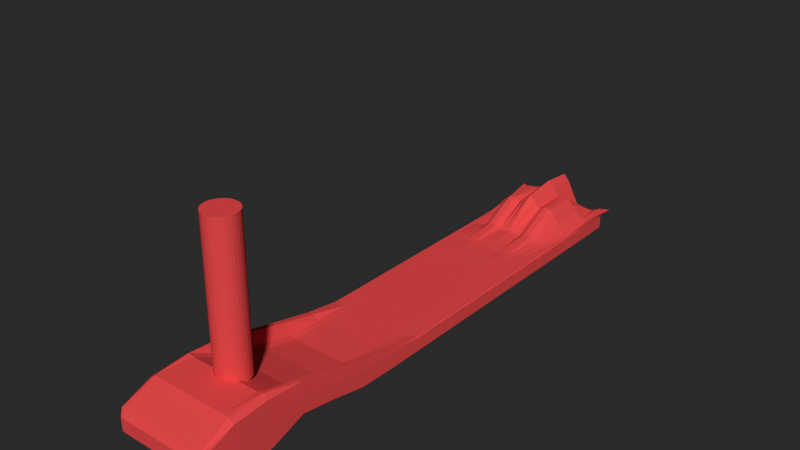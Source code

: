 # Source: MF-RollerMitReifenLenker.blend  (saved by Blender 2.76.0; exported with 4.5.12 LTS)
import bpy
from mathutils import Matrix  # noqa: F401  (used for matrix-valued properties, if any)

bpy.ops.wm.read_factory_settings(use_empty=True)
scene = bpy.context.scene
scene.name = 'Scene'

# ---- collections
col_collection_1 = bpy.data.collections.new('Collection 1'); scene.collection.children.link(col_collection_1)
col_graueangelegenheit = bpy.data.collections.new('GraueAngelegenheit')  # instanced only; not linked into the scene
col_roller = bpy.data.collections.new('roller')  # instanced only; not linked into the scene
col_lenkerdunkel = bpy.data.collections.new('LENKERDUNKEL')  # instanced only; not linked into the scene

# ---- materials (node trees are filled in below, after node groups)
mat_material = bpy.data.materials.new('Material')
mat_material.alpha_threshold = 0.0
mat_material.roughness = 0.5

# ---- material node trees
mat_material.use_nodes = True; mat_material.node_tree.nodes.clear()
_N = mat_material.node_tree.nodes; _L = mat_material.node_tree.links
n0 = _N.new('ShaderNodeOutputMaterial'); n0.name = 'Material Output'; n0.location = (300, 300)
n1 = _N.new('ShaderNodeBsdfDiffuse'); n1.name = 'Diffuse BSDF'; n1.location = (10, 300)
n1.inputs[0].default_value = (0.8, 0.0684, 0.0684, 1.0)
_L.new(n1.outputs[0], n0.inputs[0])
n0.is_active_output = True

# ---- world
world_world = bpy.data.worlds.new('World'); scene.world = world_world
world_world.color = (0.02365, 0.02365, 0.02365)
world_world.use_sun_shadow = False
world_world.sun_shadow_jitter_overblur = 0.0
world_world.cycles.sampling_method = 'MANUAL'
world_world.cycles.sample_map_resolution = 256

# ---- meshes
me_cube_001 = bpy.data.meshes.new('Cube.001')
me_cube_001.from_pydata([(1.0, 1.461, -1.0), (1.0, -1.461, 0.8532), (-1.0, -1.461, 0.8532), (-1.0, 1.461, -1.0), (1.203, 1.548, 1.679), (1.0, -1.461, 2.853), (-1.0, -1.461, 2.853), (-1.301, 1.543, 1.488), (1.0, -6.963e-08, -1.0), (1.788e-07, 1.461, -1.0), (1.0, 1.461, 0.0), (0.0, -1.461, 0.8532), (1.0, -1.461, 1.853), (-1.0, 4.528e-07, -1.0), (-1.0, -1.461, 1.853), (-1.0, 1.461, 0.0), (1.0, -7.662e-07, 1.0), (2.384e-07, 1.461, 6.328), (-5.364e-07, -1.461, 2.853), (-1.0, 2.787e-07, 1.0), (2.384e-07, 1.461, 0.0), (-1.0, 3.658e-07, 0.0), (-2.98e-07, -1.461, 1.853), (1.0, -4.179e-07, 0.0), (-1.49e-07, -2.438e-07, 1.0), (5.96e-08, 1.916e-07, -1.0), (1.0, -0.7305, 0.054), (-0.5, 1.461, -1.0), (1.0, 1.461, 0.5), (-0.5, -1.461, 0.8532), (1.0, -1.461, 2.353), (-1.0, 0.7305, -1.0), (-1.0, -1.461, 2.353), (-1.0, 1.461, 0.5), (1.0, -0.7305, 4.002), (-0.5, 1.461, 0.8778), (-0.5, -1.461, 2.853), (-1.0, 0.7305, 1.0), (1.0, 0.7305, -1.0), (0.5, 1.461, -1.0), (1.0, 1.461, -0.5), (0.5, -1.461, 0.8532), (1.0, -1.461, 1.353), (-1.0, -0.7305, 0.054), (-1.0, -1.461, 1.353), (-1.0, 1.461, -0.5), (1.0, 0.7305, 1.0), (0.5, 1.461, 0.8772), (0.5, -1.461, 2.853), (-1.0, -0.7305, 4.002), (-0.5, 1.461, 0.0), (0.5, 1.461, 0.0), (2.384e-07, 1.461, 0.5), (2.086e-07, 1.461, -0.5), (-1.0, 0.7305, 0.0), (-1.0, -0.7305, 1.054), (-1.0, 4.093e-07, -0.5), (-1.0, 3.222e-07, 0.5), (-0.5, -1.461, 1.853), (0.5, -1.461, 1.853), (-1.49e-07, -1.461, 1.353), (-4.172e-07, -1.461, 2.353), (1.0, -0.7305, 1.054), (1.0, 0.7305, 0.0), (1.0, -2.438e-07, -0.5), (1.0, -5.921e-07, 0.5), (-3.427e-07, -0.7305, 2.054), (4.47e-08, 0.7305, 1.0), (0.5, -5.05e-07, 1.0), (-0.5, 1.745e-08, 1.0), (-0.5, 3.222e-07, -1.0), (0.5, 6.099e-08, -1.0), (1.192e-07, 0.7305, -1.0), (2.98e-08, -0.7305, 0.054), (0.5, -0.7305, 0.054), (0.5, 0.7305, -1.0), (-0.5, 0.7305, -1.0), (-0.5, 0.7305, 1.0), (0.5, 0.7305, 1.0), (0.5, -0.7305, 2.054), (1.0, 0.7305, 0.5), (1.0, 0.7305, -0.5), (1.0, -0.7305, 0.554), (0.5, -1.461, 2.353), (0.5, -1.461, 1.353), (-0.5, -1.461, 1.353), (-1.0, -0.7305, 1.554), (-1.0, -0.7305, 0.554), (-1.0, 0.7305, -0.5), (0.5, 1.461, -0.5), (0.5, 1.461, 0.5), (-0.5, 1.461, 0.5), (-0.5, 1.461, -0.5), (-1.0, 0.7305, 0.5), (-0.5, -1.461, 2.353), (1.0, -0.7305, 1.554), (-0.5, -0.7305, 2.054), (-0.5, -0.7305, 0.054), (1.0, -1.096, -1.169), (-0.75, 1.461, -1.0), (1.0, 1.461, 0.75), (-0.75, -1.461, 0.8532), (1.0, -1.461, 2.603), (-1.0, 1.096, -1.0), (-1.0, -1.461, 2.603), (-1.0, 1.461, 0.75), (1.0, -1.096, 5.751), (-0.75, 1.461, 0.9112), (-0.75, -1.461, 2.853), (-1.0, 1.096, 1.0), (1.0, 0.3652, -1.0), (0.25, 1.461, -1.0), (1.0, 1.461, -0.25), (0.25, -1.461, 0.8532), (1.0, -1.461, 1.603), (-1.0, -0.3652, -1.0), (-1.0, -1.461, 1.603), (-1.0, 1.461, -0.25), (1.0, 0.3652, 1.0), (0.25, 1.461, 3.178), (0.25, -1.461, 2.853), (-1.0, -0.3652, 1.733), (-0.75, 1.461, 0.0), (0.25, 1.461, 0.0), (2.384e-07, 1.461, 0.75), (2.235e-07, 1.461, -0.25), (-1.0, 1.096, 0.0), (-1.0, -0.3652, 0.0), (-1.0, 4.311e-07, -0.75), (-1.0, 3.44e-07, 0.25), (-0.75, -1.461, 1.853), (0.25, -1.461, 1.853), (-7.451e-08, -1.461, 1.103), (-3.576e-07, -1.461, 2.103), (1.0, -1.096, -0.1689), (1.0, 0.3652, 0.0), (1.0, -1.567e-07, -0.75), (1.0, -5.05e-07, 0.25), (-4.396e-07, -1.096, 5.751), (-5.215e-08, 0.3652, 1.0), (0.75, -6.356e-07, 1.0), (-0.25, -1.132e-07, 1.0), (-0.75, 3.875e-07, -1.0), (0.25, 1.263e-07, -1.0), (1.49e-07, 1.096, -1.0), (4.47e-08, -0.3652, -1.0), (1.0, -0.3652, -1.0), (-0.25, 1.461, -1.0), (1.0, 1.461, 0.25), (-0.25, -1.461, 0.8532), (1.0, -1.461, 2.103), (-1.0, 0.3652, -1.0), (-1.0, -1.461, 2.103), (-1.0, 1.461, 0.25), (1.0, -0.3652, 1.733), (-0.25, 1.461, 3.267), (-0.25, -1.461, 2.853), (-1.0, 0.3652, 1.0), (1.0, 1.096, -1.0), (0.75, 1.461, -1.0), (1.0, 1.461, -0.75), (0.75, -1.461, 0.8532), (1.0, -1.461, 1.103), (-1.0, -1.096, -1.169), (-1.0, -1.461, 1.103), (-1.0, 1.461, -0.75), (1.0, 1.096, 1.0), (0.75, 1.461, 1.0), (0.75, -1.461, 2.853), (-1.0, -1.096, 5.751), (-0.25, 1.461, 0.0), (0.75, 1.461, 0.0), (2.384e-07, 1.461, 0.25), (1.937e-07, 1.461, -0.75), (-1.0, 0.3652, 0.0), (-1.0, -1.096, -0.1689), (-1.0, 3.875e-07, -0.25), (-1.0, 3.005e-07, 0.75), (-0.25, -1.461, 1.853), (0.75, -1.461, 1.853), (-2.235e-07, -1.461, 1.603), (-4.768e-07, -1.461, 2.603), (1.0, -0.3652, 0.0), (1.0, 1.096, 0.0), (1.0, -3.309e-07, -0.25), (1.0, -6.792e-07, 0.75), (-2.459e-07, -0.3652, 1.0), (1.416e-07, 1.096, 5.986), (0.25, -3.744e-07, 1.0), (-0.75, 1.481e-07, 1.0), (-0.25, 2.569e-07, -1.0), (0.75, -4.318e-09, -1.0), (8.941e-08, 0.3652, -1.0), (1.49e-08, -1.096, -1.169), (0.25, -0.7305, 0.054), (0.75, -0.7305, 0.054), (0.5, -0.3652, -1.0), (0.5, -1.096, -1.169), (0.25, 0.7305, -1.0), (0.75, 0.7305, -1.0), (0.5, 1.096, -1.0), (0.5, 0.3652, -1.0), (-0.75, 0.7305, -1.0), (-0.25, 0.7305, -1.0), (-0.5, 1.096, -1.0), (-0.5, 0.3652, -1.0), (-0.5, 0.3652, 1.0), (-0.5, 1.096, 4.67), (-0.25, 0.7305, 1.0), (-0.75, 0.7305, 1.0), (0.5, 0.3652, 1.0), (0.5, 1.096, 4.564), (0.75, 0.7305, 1.0), (0.25, 0.7305, 1.0), (0.5, -1.096, 5.751), (0.5, -0.3652, 1.0), (0.75, -0.7305, 2.054), (0.25, -0.7305, 2.054), (1.0, 0.3652, 0.5), (1.0, 1.096, 0.5), (1.0, 0.7305, 0.25), (1.0, 0.7305, 0.75), (1.0, 0.3652, -0.5), (1.0, 1.096, -0.5), (1.0, 0.7305, -0.75), (1.0, 0.7305, -0.25), (1.0, -1.096, -0.6689), (1.0, -0.3652, -0.5), (1.0, -0.7305, 0.304), (1.0, -0.7305, 0.804), (0.25, -1.461, 2.353), (0.75, -1.461, 2.353), (0.5, -1.461, 2.103), (0.5, -1.461, 2.603), (0.25, -1.461, 1.353), (0.75, -1.461, 1.353), (0.5, -1.461, 1.103), (0.5, -1.461, 1.603), (-0.75, -1.461, 1.353), (-0.25, -1.461, 1.353), (-0.5, -1.461, 1.103), (-0.5, -1.461, 1.603), (-1.0, -0.3652, 0.5), (-1.0, -1.096, 0.3311), (-1.0, -0.7305, 1.304), (-1.0, -0.7305, 1.804), (-1.0, -0.3652, -0.5), (-1.0, -1.096, -0.6689), (-1.0, -0.7305, 0.304), (-1.0, -0.7305, 0.804), (-1.0, 1.096, -0.5), (-1.0, 0.3652, -0.5), (-1.0, 0.7305, -0.75), (-1.0, 0.7305, -0.25), (0.25, 1.461, -0.5), (0.75, 1.461, -0.5), (0.5, 1.461, -0.25), (0.5, 1.461, -0.75), (0.25, 1.461, 0.5), (0.75, 1.461, 0.5), (0.5, 1.461, 0.75), (0.5, 1.461, 0.25), (-0.75, 1.461, 0.5), (-0.25, 1.461, 0.5), (-0.5, 1.461, 0.75), (-0.5, 1.461, 0.25), (-0.75, 1.461, -0.5), (-0.25, 1.461, -0.5), (-0.5, 1.461, -0.25), (-0.5, 1.461, -0.75), (-1.0, 1.096, 0.5), (-1.0, 0.3652, 0.5), (-1.0, 0.7305, 0.25), (-1.0, 0.7305, 0.75), (-0.75, -1.461, 2.353), (-0.25, -1.461, 2.353), (-0.5, -1.461, 2.103), (-0.5, -1.461, 2.603), (1.0, -1.096, 0.3311), (1.0, -0.3652, 0.5), (1.0, -0.7305, 1.304), (1.0, -0.7305, 1.804), (-0.5, -1.096, 5.751), (-0.5, -0.3652, 1.0), (-0.25, -0.7305, 2.054), (-0.75, -0.7305, 2.054), (-0.75, -0.7305, 0.054), (-0.25, -0.7305, 0.054), (-0.5, -0.3652, -1.0), (-0.5, -1.096, -1.169), (-0.25, -1.096, -1.169), (-0.25, -0.3652, -1.0), (-0.75, -0.3652, -1.0), (-0.75, -0.3652, 1.0), (-0.25, -0.3652, 1.0), (-0.25, -1.096, 5.751), (1.0, -0.3652, 0.75), (1.0, -0.3652, 0.25), (1.0, -1.096, 0.08115), (-0.25, -1.461, 2.603), (-0.25, -1.461, 2.103), (-0.75, -1.461, 2.103), (-1.0, 0.3652, 0.75), (-1.0, 0.3652, 0.25), (-1.0, 1.096, 0.25), (-0.25, 1.461, -0.75), (-0.25, 1.461, -0.25), (-0.75, 1.461, -0.25), (-0.25, 1.461, 0.25), (-0.25, 1.461, 0.75), (-0.75, 1.461, 0.75), (0.75, 1.461, 0.25), (0.75, 1.461, 0.75), (0.25, 1.461, 0.75), (0.75, 1.461, -0.75), (0.75, 1.461, -0.25), (0.25, 1.461, -0.25), (-1.0, 0.3652, -0.25), (-1.0, 0.3652, -0.75), (-1.0, 1.096, -0.75), (-1.0, -1.096, -0.4189), (-1.0, -1.096, -0.9189), (-1.0, -0.3652, -0.75), (-1.0, -1.096, 0.5811), (-1.0, -1.096, 0.08115), (-1.0, -0.3652, 0.25), (-0.25, -1.461, 1.603), (-0.25, -1.461, 1.103), (-0.75, -1.461, 1.103), (0.75, -1.461, 1.603), (0.75, -1.461, 1.103), (0.25, -1.461, 1.103), (0.75, -1.461, 2.603), (0.75, -1.461, 2.103), (0.25, -1.461, 2.103), (1.0, -0.3652, -0.25), (1.0, -0.3652, -0.75), (1.0, -1.096, -0.9189), (1.0, 1.096, -0.25), (1.0, 1.096, -0.75), (1.0, 0.3652, -0.75), (1.0, 1.096, 0.75), (1.0, 1.096, 0.25), (1.0, 0.3652, 0.25), (0.25, -0.3652, 1.0), (0.75, -0.3652, 1.0), (0.75, -1.096, 5.751), (0.25, 1.096, 3.845), (0.75, 1.096, 2.476), (0.75, 0.3652, 1.0), (-0.75, 1.096, 2.648), (-0.25, 1.096, 3.91), (-0.25, 0.3652, 1.0), (-0.25, 0.3652, -1.0), (-0.25, 1.096, -1.0), (-0.75, 1.096, -1.0), (0.75, 0.3652, -1.0), (0.75, 1.096, -1.0), (0.25, 1.096, -1.0), (0.75, -1.096, -1.169), (0.75, -0.3652, -1.0), (0.25, -0.3652, -1.0), (0.25, -1.096, -1.169), (0.25, 0.3652, -1.0), (-0.75, 0.3652, -1.0), (-0.75, 0.3652, 1.0), (0.25, 0.3652, 1.0), (0.25, -1.096, 5.751), (1.0, 0.3652, 0.75), (1.0, 0.3652, -0.25), (1.0, -1.096, -0.4189), (0.25, -1.461, 2.603), (0.25, -1.461, 1.603), (-0.75, -1.461, 1.603), (-1.0, -0.3652, 0.75), (-1.0, -0.3652, -0.25), (-1.0, 1.096, -0.25), (0.25, 1.461, -0.75), (0.25, 1.461, 0.25), (-0.75, 1.461, 0.25), (-0.75, 1.461, -0.75), (-1.0, 1.096, 0.75), (-0.75, -1.461, 2.603), (1.0, -1.096, 0.5811), (-0.75, -1.096, 5.751), (-0.75, -1.096, -1.169), (1.0, -1.278, -1.0), (-0.875, 1.461, -1.0), (1.0, 1.461, 0.875), (-0.875, -1.461, 0.8532), (1.0, -1.461, 2.728), (-1.0, 1.278, -1.0), (-1.0, -1.461, 2.728), (-1.0, 1.461, 0.875), (1.0, -1.278, 5.581), (-0.875, 1.481, 1.488), (-0.875, -1.461, 2.853), (-1.0, 1.278, 1.488), (1.0, 0.1826, -1.0), (0.125, 1.461, -1.0), (1.0, 1.461, -0.125), (0.125, -1.461, 0.8532), (1.0, -1.461, 1.728), (-1.0, -0.1826, -1.0), (-1.0, -1.461, 1.728), (-1.0, 1.461, -0.125), (1.0, 0.1826, 1.0), (0.125, 1.461, 5.059), (0.125, -1.461, 2.853), (-1.0, -0.1826, 0.8759), (-0.875, 1.461, 0.0), (0.125, 1.461, 0.0), (2.384e-07, 1.461, 0.875), (2.31e-07, 1.461, -0.125), (-1.0, 1.278, 0.0), (-1.0, -0.1826, 0.0), (-1.0, 4.42e-07, -0.875), (-1.0, 3.549e-07, 0.125), (-0.875, -1.461, 1.853), (0.125, -1.461, 1.853), (-3.725e-08, -1.461, 0.9782), (-3.278e-07, -1.461, 1.978), (1.0, -1.278, 0.0), (1.0, 0.1826, 0.0), (1.0, -1.132e-07, -0.875), (1.0, -4.615e-07, 0.125), (-4.88e-07, -1.278, 5.581), (-1.006e-07, 0.1826, 1.0), (0.875, -7.009e-07, 1.0), (-0.125, -1.785e-07, 1.0), (-0.875, 4.202e-07, -1.0), (0.125, 1.59e-07, -1.0), (1.639e-07, 1.278, -1.0), (5.215e-08, -0.1826, -1.0), (1.0, -0.5478, -1.0), (-0.375, 1.461, -1.0), (1.0, 1.461, 0.375), (-0.375, -1.461, 0.8532), (1.0, -1.461, 2.228), (-1.0, 0.5478, -1.0), (-1.0, -1.461, 2.228), (-1.0, 1.461, 0.375), (1.0, -0.5478, 2.948), (-0.375, 1.461, 0.9118), (-0.375, -1.461, 2.853), (-1.0, 0.5478, 1.0), (1.0, 0.9131, -1.0), (0.625, 1.461, -1.0), (1.0, 1.461, -0.625), (0.625, -1.461, 0.8532), (1.0, -1.461, 1.228), (-1.0, -0.9131, 1.202), (-1.0, -1.461, 1.228), (-1.0, 1.461, -0.625), (1.0, 0.9131, 1.0), (0.625, 1.461, 0.894), (0.625, -1.461, 2.853), (-1.0, -0.9131, 5.149), (-0.375, 1.461, 0.0), (0.625, 1.461, 0.0), (2.384e-07, 1.461, 0.375), (2.012e-07, 1.461, -0.625), (-1.0, 0.5478, 0.0), (-1.0, -0.9131, 2.202), (-1.0, 3.984e-07, -0.375), (-1.0, 3.113e-07, 0.625), (-0.375, -1.461, 1.853), (0.625, -1.461, 1.853), (-1.863e-07, -1.461, 1.478), (-4.47e-07, -1.461, 2.478), (1.0, -0.5478, 0.0), (1.0, 0.9131, 0.0), (1.0, -2.873e-07, -0.375), (1.0, -6.356e-07, 0.625), (-2.943e-07, -0.5478, 1.0), (9.313e-08, 0.9131, 1.0), (0.375, -4.397e-07, 1.0), (-0.625, 8.276e-08, 1.0), (-0.375, 2.896e-07, -1.0), (0.625, 2.834e-08, -1.0), (1.043e-07, 0.5478, -1.0), (2.235e-08, -0.9131, 1.202), (0.125, -0.7305, 0.054), (0.625, -0.7305, 0.054), (0.5, -0.1826, -1.0), (0.5, -0.9131, 1.202), (0.125, 0.7305, -1.0), (0.625, 0.7305, -1.0), (0.5, 1.278, -1.0), (0.5, 0.5478, -1.0), (-0.875, 0.7305, -1.0), (-0.375, 0.7305, -1.0), (-0.5, 1.278, -1.0), (-0.5, 0.5478, -1.0), (-0.5, 0.1826, 1.0), (-0.5, 0.9131, 1.601), (-0.125, 0.7305, 1.0), (-0.625, 0.7305, 1.0), (0.5, 0.1826, 1.0), (0.5, 0.9131, 1.705), (0.875, 0.7305, 1.0), (0.375, 0.7305, 1.0), (0.5, -1.278, 5.581), (0.5, -0.5478, 1.0), (0.875, -0.7305, 4.002), (0.375, -0.7305, 2.054), (1.0, 0.1826, 0.5), (1.0, 0.9131, 0.5), (1.0, 0.7305, 0.125), (1.0, 0.7305, 0.625), (1.0, 0.1826, -0.5), (1.0, 0.9131, -0.5), (1.0, 0.7305, -0.875), (1.0, 0.7305, -0.375), (1.0, -1.278, -0.5), (1.0, -0.5478, -0.5), (1.0, -0.7305, 0.179), (1.0, -0.7305, 0.679), (0.125, -1.461, 2.353), (0.625, -1.461, 2.353), (0.5, -1.461, 1.978), (0.5, -1.461, 2.478), (0.125, -1.461, 1.353), (0.625, -1.461, 1.353), (0.5, -1.461, 0.9782), (0.5, -1.461, 1.478), (-0.875, -1.461, 1.353), (-0.375, -1.461, 1.353), (-0.5, -1.461, 0.9782), (-0.5, -1.461, 1.478), (-1.0, -0.1826, 0.5), (-1.0, -0.9131, 2.702), (-1.0, -0.7305, 1.179), (-1.0, -0.7305, 1.679), (-1.0, -0.1826, -0.5), (-1.0, -0.9131, 1.702), (-1.0, -0.7305, 0.179), (-1.0, -0.7305, 0.679), (-1.0, 1.278, -0.5), (-1.0, 0.5478, -0.5), (-1.0, 0.7305, -0.875), (-1.0, 0.7305, -0.375), (0.125, 1.461, -0.5), (0.625, 1.461, -0.5), (0.5, 1.461, -0.125), (0.5, 1.461, -0.625), (0.125, 1.461, 0.5), (0.625, 1.461, 0.5), (0.5, 1.461, 0.875), (0.5, 1.461, 0.375), (-0.875, 1.461, 0.5), (-0.375, 1.461, 0.5), (-0.5, 1.461, 0.875), (-0.5, 1.461, 0.375), (-0.875, 1.461, -0.5), (-0.375, 1.461, -0.5), (-0.5, 1.461, -0.125), (-0.5, 1.461, -0.625), (-1.0, 1.278, 0.5), (-1.0, 0.5478, 0.5), (-1.0, 0.7305, 0.125), (-1.0, 0.7305, 0.625), (-0.875, -1.461, 2.353), (-0.375, -1.461, 2.353), (-0.5, -1.461, 1.978), (-0.5, -1.461, 2.478), (1.0, -1.278, 0.5), (1.0, -0.5478, 0.5), (1.0, -0.7305, 1.179), (1.0, -0.7305, 1.679), (-0.5, -1.278, 5.581), (-0.5, -0.5478, 1.0), (-0.125, -0.7305, 2.054), (-0.625, -0.7305, 2.054), (-0.875, -0.7305, 0.054), (-0.375, -0.7305, 0.054), (-0.5, -0.1826, -1.0), (-0.5, -0.9131, 1.202), (1.0, -0.9131, 1.202), (-0.625, 1.461, -1.0), (1.0, 1.461, 0.625), (-0.625, -1.461, 0.8532), (1.0, -1.461, 2.478), (-1.0, 0.9131, -1.0), (-1.0, -1.461, 2.478), (-1.0, 1.461, 0.625), (1.0, -0.9131, 5.149), (-0.625, 1.461, 0.8811), (-0.625, -1.461, 2.853), (-1.0, 0.9131, 1.0), (1.0, 0.5478, -1.0), (0.375, 1.461, -1.0), (1.0, 1.461, -0.375), (0.375, -1.461, 0.8532), (1.0, -1.461, 1.478), (-1.0, -0.5478, -1.0), (-1.0, -1.461, 1.478), (-1.0, 1.461, -0.375), (1.0, 0.5478, 1.0), (0.375, 1.461, 0.8772), (0.375, -1.461, 2.853), (-1.0, -0.5478, 2.948), (-0.625, 1.461, 0.0), (0.375, 1.461, 0.0), (2.384e-07, 1.461, 0.625), (2.161e-07, 1.461, -0.375), (-1.0, 0.9131, 0.0), (-1.0, -0.5478, 0.0), (-1.0, 4.202e-07, -0.625), (-1.0, 3.331e-07, 0.375), (-0.625, -1.461, 1.853), (0.375, -1.461, 1.853), (-1.118e-07, -1.461, 1.228), (-3.874e-07, -1.461, 2.228), (1.0, -0.9131, 2.202), (1.0, 0.5478, 0.0), (1.0, -2.002e-07, -0.625), (1.0, -5.485e-07, 0.375), (-3.912e-07, -0.9131, 3.202), (-3.725e-09, 0.5478, 1.0), (0.625, -5.703e-07, 1.0), (-0.375, -4.786e-08, 1.0), (-0.625, 3.549e-07, -1.0), (0.375, 9.364e-08, -1.0), (1.341e-07, 0.9131, -1.0), (3.725e-08, -0.5478, -1.0), (1.0, -0.1826, -1.0), (-0.125, 1.461, -1.0), (1.0, 1.461, 0.125), (-0.125, -1.461, 0.8532), (1.0, -1.461, 1.978), (-1.0, 0.1826, -1.0), (-1.0, -1.461, 1.978), (-1.0, 1.461, 0.125), (1.0, -0.1826, 0.8759), (-0.125, 1.461, 5.059), (-0.125, -1.461, 2.853), (-1.0, 0.1826, 1.0), (1.0, 1.278, -1.0), (0.875, 1.461, -1.0), (1.0, 1.461, -0.875), (0.875, -1.461, 0.8532), (1.0, -1.461, 0.9782), (-1.0, -1.278, -1.0), (-1.0, -1.461, 0.9782), (-1.0, 1.461, -0.875), (1.0, 1.278, 1.679), (0.875, 1.488, 1.679), (0.875, -1.461, 2.853), (-1.0, -1.278, 5.581), (-0.125, 1.461, 0.0), (0.875, 1.461, 0.0), (2.384e-07, 1.461, 0.125), (1.863e-07, 1.461, -0.875), (-1.0, 0.1826, 0.0), (-1.0, -1.278, 0.0), (-1.0, 3.766e-07, -0.125), (-1.0, 2.896e-07, 0.875), (-0.125, -1.461, 1.853), (0.875, -1.461, 1.853), (-2.608e-07, -1.461, 1.728), (-5.066e-07, -1.461, 2.728), (1.0, -0.1826, 0.0), (1.0, 1.278, 0.0), (1.0, -3.744e-07, -0.125), (1.0, -7.227e-07, 0.875), (-1.974e-07, -0.1826, 1.0), (1.9e-07, 1.278, 5.986), (0.125, -3.091e-07, 1.0), (-0.875, 2.134e-07, 1.0), (-0.125, 2.243e-07, -1.0), (0.875, -3.697e-08, -1.0), (7.451e-08, 0.1826, -1.0), (7.451e-09, -1.278, -1.0), (0.375, -0.7305, 0.054), (0.875, -0.7305, 0.054), (0.5, -0.5478, -1.0), (0.5, -1.278, -1.0), (0.375, 0.7305, -1.0), (0.875, 0.7305, -1.0), (0.5, 0.9131, -1.0), (0.5, 0.1826, -1.0), (-0.625, 0.7305, -1.0), (-0.125, 0.7305, -1.0), (-0.5, 0.9131, -1.0), (-0.5, 0.1826, -1.0), (-0.5, 0.5478, 1.0), (-0.5, 1.278, 4.67), (-0.375, 0.7305, 1.0), (-0.875, 0.7305, 1.0), (0.5, 0.5478, 1.0), (0.5, 1.278, 4.564), (0.625, 0.7305, 1.0), (0.125, 0.7305, 1.0), (0.5, -0.9131, 3.202), (0.5, -0.1826, 1.0), (0.625, -0.7305, 2.054), (0.125, -0.7305, 2.054), (1.0, 0.5478, 0.5), (1.0, 1.278, 0.5), (1.0, 0.7305, 0.375), (1.0, 0.7305, 0.875), (1.0, 0.5478, -0.5), (1.0, 1.278, -0.5), (1.0, 0.7305, -0.625), (1.0, 0.7305, -0.125), (1.0, -0.9131, 1.702), (1.0, -0.1826, -0.5), (1.0, -0.7305, 0.429), (1.0, -0.7305, 0.929), (0.375, -1.461, 2.353), (0.875, -1.461, 2.353), (0.5, -1.461, 2.228), (0.5, -1.461, 2.728), (0.375, -1.461, 1.353), (0.875, -1.461, 1.353), (0.5, -1.461, 1.228), (0.5, -1.461, 1.728), (-0.625, -1.461, 1.353), (-0.125, -1.461, 1.353), (-0.5, -1.461, 1.228), (-0.5, -1.461, 1.728), (-1.0, -0.5478, 0.5), (-1.0, -1.278, 0.5), (-1.0, -0.7305, 1.429), (-1.0, -0.7305, 1.929), (-1.0, -0.5478, -0.5), (-1.0, -1.278, -0.5), (-1.0, -0.7305, 0.429), (-1.0, -0.7305, 0.929), (-1.0, 0.9131, -0.5), (-1.0, 0.1826, -0.5), (-1.0, 0.7305, -0.625), (-1.0, 0.7305, -0.125), (0.375, 1.461, -0.5), (0.875, 1.461, -0.5), (0.5, 1.461, -0.375), (0.5, 1.461, -0.875), (0.375, 1.461, 0.5), (0.875, 1.461, 0.5), (0.5, 1.461, 0.625), (0.5, 1.461, 0.125), (-0.625, 1.461, 0.5), (-0.125, 1.461, 0.5), (-0.5, 1.461, 0.625), (-0.5, 1.461, 0.125), (-0.625, 1.461, -0.5), (-0.125, 1.461, -0.5), (-0.5, 1.461, -0.375), (-0.5, 1.461, -0.875), (-1.0, 0.9131, 0.5), (-1.0, 0.1826, 0.5), (-1.0, 0.7305, 0.375), (-1.0, 0.7305, 0.875), (-0.625, -1.461, 2.353), (-0.125, -1.461, 2.353), (-0.5, -1.461, 2.228), (-0.5, -1.461, 2.728), (1.0, -0.9131, 2.702), (1.0, -0.1826, 0.5), (1.0, -0.7305, 1.429), (1.0, -0.7305, 1.929), (-0.5, -0.9131, 3.202), (-0.5, -0.1826, 1.0), (-0.375, -0.7305, 2.054), (-0.875, -0.7305, 4.002), (-0.625, -0.7305, 0.054), (-0.125, -0.7305, 0.054), (-0.5, -0.5478, -1.0), (-0.5, -1.278, -1.0), (-0.375, -1.096, -1.169), (-0.125, -1.096, -1.169), (-0.25, -0.9131, 1.202), (-0.25, -1.278, -1.0), (-0.375, -0.3652, -1.0), (-0.125, -0.3652, -1.0), (-0.25, -0.1826, -1.0), (-0.25, -0.5478, -1.0), (-0.875, -0.3652, -1.0), (-0.625, -0.3652, -1.0), (-0.75, -0.1826, -1.0), (-0.75, -0.5478, -1.0), (-0.75, -0.5478, 1.0), (-0.75, -0.1826, 1.0), (-0.625, -0.3652, 1.0), (-0.875, -0.3652, 1.733), (-0.25, -0.5478, 1.0), (-0.25, -0.1826, 1.0), (-0.125, -0.3652, 1.0), (-0.375, -0.3652, 1.0), (-0.25, -1.278, 5.581), (-0.25, -0.9131, 3.202), (-0.125, -1.096, 5.751), (-0.375, -1.096, 5.751), (1.0, -0.5478, 0.75), (1.0, -0.1826, 0.75), (1.0, -0.3652, 0.625), (1.0, -0.3652, 0.875), (1.0, -0.5478, 0.25), (1.0, -0.1826, 0.25), (1.0, -0.3652, 0.125), (1.0, -0.3652, 0.375), (1.0, -1.278, 0.25), (1.0, -0.9131, 2.452), (1.0, -1.096, -0.04385), (1.0, -1.096, 0.2061), (-0.375, -1.461, 2.603), (-0.125, -1.461, 2.603), (-0.25, -1.461, 2.478), (-0.25, -1.461, 2.728), (-0.375, -1.461, 2.103), (-0.125, -1.461, 2.103), (-0.25, -1.461, 1.978), (-0.25, -1.461, 2.228), (-0.875, -1.461, 2.103), (-0.625, -1.461, 2.103), (-0.75, -1.461, 1.978), (-0.75, -1.461, 2.228), (-1.0, 0.5478, 0.75), (-1.0, 0.1826, 0.75), (-1.0, 0.3652, 0.625), (-1.0, 0.3652, 0.875), (-1.0, 0.5478, 0.25), (-1.0, 0.1826, 0.25), (-1.0, 0.3652, 0.125), (-1.0, 0.3652, 0.375), (-1.0, 1.278, 0.25), (-1.0, 0.9131, 0.25), (-1.0, 1.096, 0.125), (-1.0, 1.096, 0.375), (-0.375, 1.461, -0.75), (-0.125, 1.461, -0.75), (-0.25, 1.461, -0.625), (-0.25, 1.461, -0.875), (-0.375, 1.461, -0.25), (-0.125, 1.461, -0.25), (-0.25, 1.461, -0.125), (-0.25, 1.461, -0.375), (-0.875, 1.461, -0.25), (-0.625, 1.461, -0.25), (-0.75, 1.461, -0.125), (-0.75, 1.461, -0.375), (-0.375, 1.461, 0.25), (-0.125, 1.461, 0.25), (-0.25, 1.461, 0.375), (-0.25, 1.461, 0.125), (-0.375, 1.461, 0.75), (-0.125, 1.461, 0.75), (-0.25, 1.461, 0.875), (-0.25, 1.461, 0.625), (-0.875, 1.461, 0.75), (-0.625, 1.461, 0.75), (-0.75, 1.461, 0.875), (-0.75, 1.461, 0.625), (0.625, 1.461, 0.25), (0.875, 1.461, 0.25), (0.75, 1.461, 0.375), (0.75, 1.461, 0.125), (0.625, 1.461, 0.75), (0.875, 1.461, 0.75), (0.75, 1.461, 0.875), (0.75, 1.461, 0.625), (0.125, 1.461, 0.75), (0.375, 1.461, 0.75), (0.25, 1.461, 0.875), (0.25, 1.461, 0.625), (0.625, 1.461, -0.75), (0.875, 1.461, -0.75), (0.75, 1.461, -0.625), (0.75, 1.461, -0.875), (0.625, 1.461, -0.25), (0.875, 1.461, -0.25), (0.75, 1.461, -0.125), (0.75, 1.461, -0.375), (0.125, 1.461, -0.25), (0.375, 1.461, -0.25), (0.25, 1.461, -0.125), (0.25, 1.461, -0.375), (-1.0, 0.5478, -0.25), (-1.0, 0.1826, -0.25), (-1.0, 0.3652, -0.375), (-1.0, 0.3652, -0.125), (-1.0, 0.5478, -0.75), (-1.0, 0.1826, -0.75), (-1.0, 0.3652, -0.875), (-1.0, 0.3652, -0.625), (-1.0, 1.278, -0.75), (-1.0, 0.9131, -0.75), (-1.0, 1.096, -0.875), (-1.0, 1.096, -0.625), (-1.0, -0.9131, 1.952), (-1.0, -1.278, -0.25), (-1.0, -1.096, -0.5439), (-1.0, -1.096, -0.2939), (-1.0, -0.9131, 1.452), (-1.0, -1.278, -0.75), (-1.0, -1.096, -1.044), (-1.0, -1.096, -0.7939), (-1.0, -0.1826, -0.75), (-1.0, -0.5478, -0.75), (-1.0, -0.3652, -0.875), (-1.0, -0.3652, -0.625), (-1.0, -0.9131, 2.952), (-1.0, -1.278, 0.75), (-1.0, -1.096, 0.4561), (-1.0, -1.096, 0.7061), (-1.0, -0.9131, 2.452), (-1.0, -1.278, 0.25), (-1.0, -1.096, -0.04385), (-1.0, -1.096, 0.2061), (-1.0, -0.1826, 0.25), (-1.0, -0.5478, 0.25), (-1.0, -0.3652, 0.125), (-1.0, -0.3652, 0.375), (-0.375, -1.461, 1.603), (-0.125, -1.461, 1.603), (-0.25, -1.461, 1.478), (-0.25, -1.461, 1.728), (-0.375, -1.461, 1.103), (-0.125, -1.461, 1.103), (-0.25, -1.461, 0.9782), (-0.25, -1.461, 1.228), (-0.875, -1.461, 1.103), (-0.625, -1.461, 1.103), (-0.75, -1.461, 0.9782), (-0.75, -1.461, 1.228), (0.625, -1.461, 1.603), (0.875, -1.461, 1.603), (0.75, -1.461, 1.478), (0.75, -1.461, 1.728), (0.625, -1.461, 1.103), (0.875, -1.461, 1.103), (0.75, -1.461, 0.9782), (0.75, -1.461, 1.228), (0.125, -1.461, 1.103), (0.375, -1.461, 1.103), (0.25, -1.461, 0.9782), (0.25, -1.461, 1.228), (0.625, -1.461, 2.603), (0.875, -1.461, 2.603), (0.75, -1.461, 2.478), (0.75, -1.461, 2.728), (0.625, -1.461, 2.103), (0.875, -1.461, 2.103), (0.75, -1.461, 1.978), (0.75, -1.461, 2.228), (0.125, -1.461, 2.103), (0.375, -1.461, 2.103), (0.25, -1.461, 1.978), (0.25, -1.461, 2.228), (1.0, -0.5478, -0.25), (1.0, -0.1826, -0.25), (1.0, -0.3652, -0.375), (1.0, -0.3652, -0.125), (1.0, -0.5478, -0.75), (1.0, -0.1826, -0.75), (1.0, -0.3652, -0.875), (1.0, -0.3652, -0.625), (1.0, -1.278, -0.75), (1.0, -0.9131, 1.452), (1.0, -1.096, -1.044), (1.0, -1.096, -0.7939), (1.0, 0.9131, -0.25), (1.0, 1.278, -0.25), (1.0, 1.096, -0.375), (1.0, 1.096, -0.125), (1.0, 0.9131, -0.75), (1.0, 1.278, -0.75), (1.0, 1.096, -0.875), (1.0, 1.096, -0.625), (1.0, 0.1826, -0.75), (1.0, 0.5478, -0.75), (1.0, 0.3652, -0.875), (1.0, 0.3652, -0.625), (1.0, 0.9131, 0.75), (1.0, 1.278, 0.75), (1.0, 1.096, 0.625), (1.0, 1.096, 0.875), (1.0, 0.9131, 0.25), (1.0, 1.278, 0.25), (1.0, 1.096, 0.125), (1.0, 1.096, 0.375), (1.0, 0.1826, 0.25), (1.0, 0.5478, 0.25), (1.0, 0.3652, 0.125), (1.0, 0.3652, 0.375), (0.25, -0.5478, 1.0), (0.25, -0.1826, 1.0), (0.375, -0.3652, 1.0), (0.125, -0.3652, 1.0), (0.75, -0.5478, 1.0), (0.75, -0.1826, 1.0), (0.875, -0.3652, 1.733), (0.625, -0.3652, 1.0), (0.75, -1.278, 5.581), (0.75, -0.9131, 3.202), (0.875, -1.096, 5.751), (0.625, -1.096, 5.751), (0.25, 0.9131, 1.0), (0.25, 1.278, 3.845), (0.375, 1.096, 4.564), (0.125, 1.096, 5.059), (0.75, 0.9131, 1.0), (0.75, 1.278, 2.476), (0.875, 1.096, 1.0), (0.625, 1.096, 3.859), (0.75, 0.1826, 1.0), (0.75, 0.5478, 1.0), (0.875, 0.3652, 1.0), (0.625, 0.3652, 1.0), (-0.75, 0.9131, 1.0), (-0.75, 1.278, 2.648), (-0.625, 1.096, 3.951), (-0.875, 1.096, 1.0), (-0.25, 0.9131, 1.0), (-0.25, 1.278, 3.91), (-0.125, 1.096, 5.059), (-0.375, 1.096, 4.693), (-0.25, 0.1826, 1.0), (-0.25, 0.5478, 1.0), (-0.125, 0.3652, 1.0), (-0.375, 0.3652, 1.0), (-0.375, 0.3652, -1.0), (-0.125, 0.3652, -1.0), (-0.25, 0.5478, -1.0), (-0.25, 0.1826, -1.0), (-0.375, 1.096, -1.0), (-0.125, 1.096, -1.0), (-0.25, 1.278, -1.0), (-0.25, 0.9131, -1.0), (-0.875, 1.096, -1.0), (-0.625, 1.096, -1.0), (-0.75, 1.278, -1.0), (-0.75, 0.9131, -1.0), (0.625, 0.3652, -1.0), (0.875, 0.3652, -1.0), (0.75, 0.5478, -1.0), (0.75, 0.1826, -1.0), (0.625, 1.096, -1.0), (0.875, 1.096, -1.0), (0.75, 1.278, -1.0), (0.75, 0.9131, -1.0), (0.125, 1.096, -1.0), (0.375, 1.096, -1.0), (0.25, 1.278, -1.0), (0.25, 0.9131, -1.0), (0.625, -1.096, -1.169), (0.875, -1.096, -1.169), (0.75, -0.9131, 1.202), (0.75, -1.278, -1.0), (0.625, -0.3652, -1.0), (0.875, -0.3652, -1.0), (0.75, -0.1826, -1.0), (0.75, -0.5478, -1.0), (0.125, -0.3652, -1.0), (0.375, -0.3652, -1.0), (0.25, -0.1826, -1.0), (0.25, -0.5478, -1.0), (0.125, -1.096, -1.169), (0.375, -1.096, -1.169), (0.25, -0.9131, 1.202), (0.25, -1.278, -1.0), (0.125, 0.3652, -1.0), (0.375, 0.3652, -1.0), (0.25, 0.5478, -1.0), (0.25, 0.1826, -1.0), (-0.875, 0.3652, -1.0), (-0.625, 0.3652, -1.0), (-0.75, 0.5478, -1.0), (-0.75, 0.1826, -1.0), (-0.75, 0.1826, 1.0), (-0.75, 0.5478, 1.0), (-0.625, 0.3652, 1.0), (-0.875, 0.3652, 1.0), (0.25, 0.1826, 1.0), (0.25, 0.5478, 1.0), (0.375, 0.3652, 1.0), (0.125, 0.3652, 1.0), (0.25, -1.278, 5.581), (0.25, -0.9131, 3.202), (0.375, -1.096, 5.751), (0.125, -1.096, 5.751), (1.0, 0.1826, 0.75), (1.0, 0.5478, 0.75), (1.0, 0.3652, 0.625), (1.0, 0.3652, 0.875), (1.0, 0.1826, -0.25), (1.0, 0.5478, -0.25), (1.0, 0.3652, -0.375), (1.0, 0.3652, -0.125), (1.0, -1.278, -0.25), (1.0, -0.9131, 1.952), (1.0, -1.096, -0.5439), (1.0, -1.096, -0.2939), (0.125, -1.461, 2.603), (0.375, -1.461, 2.603), (0.25, -1.461, 2.478), (0.25, -1.461, 2.728), (0.125, -1.461, 1.603), (0.375, -1.461, 1.603), (0.25, -1.461, 1.478), (0.25, -1.461, 1.728), (-0.875, -1.461, 1.603), (-0.625, -1.461, 1.603), (-0.75, -1.461, 1.478), (-0.75, -1.461, 1.728), (-1.0, -0.1826, 0.75), (-1.0, -0.5478, 0.75), (-1.0, -0.3652, 0.625), (-1.0, -0.3652, 0.875), (-1.0, -0.1826, -0.25), (-1.0, -0.5478, -0.25), (-1.0, -0.3652, -0.375), (-1.0, -0.3652, -0.125), (-1.0, 1.278, -0.25), (-1.0, 0.9131, -0.25), (-1.0, 1.096, -0.375), (-1.0, 1.096, -0.125), (0.125, 1.461, -0.75), (0.375, 1.461, -0.75), (0.25, 1.461, -0.625), (0.25, 1.461, -0.875), (0.125, 1.461, 0.25), (0.375, 1.461, 0.25), (0.25, 1.461, 0.375), (0.25, 1.461, 0.125), (-0.875, 1.461, 0.25), (-0.625, 1.461, 0.25), (-0.75, 1.461, 0.375), (-0.75, 1.461, 0.125), (-0.875, 1.461, -0.75), (-0.625, 1.461, -0.75), (-0.75, 1.461, -0.625), (-0.75, 1.461, -0.875), (-1.0, 1.278, 0.75), (-1.0, 0.9131, 0.75), (-1.0, 1.096, 0.625), (-1.0, 1.096, 0.875), (-0.875, -1.461, 2.603), (-0.625, -1.461, 2.603), (-0.75, -1.461, 2.478), (-0.75, -1.461, 2.728), (1.0, -1.278, 0.75), (1.0, -0.9131, 2.952), (1.0, -1.096, 0.4561), (1.0, -1.096, 0.7061), (-0.75, -1.278, 5.581), (-0.75, -0.9131, 3.202), (-0.625, -1.096, 5.751), (-0.875, -1.096, 5.751), (-0.875, -1.096, -1.169), (-0.625, -1.096, -1.169), (-0.75, -0.9131, 1.202), (-0.75, -1.278, -1.0), (-0.625, -1.278, -1.0), (-0.625, -0.9131, 1.202), (-0.875, -0.9131, 1.202), (-0.875, -0.9131, 5.149), (-0.625, -0.9131, 3.202), (-0.625, -1.278, 5.581), (1.0, -0.9131, 3.077), (1.0, -0.9131, 2.827), (1.0, -1.278, 0.625), (-0.625, -1.461, 2.728), (-0.625, -1.461, 2.478), (-0.875, -1.461, 2.478), (-1.0, 0.9131, 0.875), (-1.0, 0.9131, 0.625), (-1.0, 1.278, 0.625), (-0.625, 1.461, -0.875), (-0.625, 1.461, -0.625), (-0.875, 1.461, -0.625), (-0.625, 1.461, 0.125), (-0.625, 1.461, 0.375), (-0.875, 1.461, 0.375), (0.375, 1.461, 0.125), (0.375, 1.461, 0.375), (0.125, 1.461, 0.375), (0.375, 1.461, -0.875), (0.375, 1.461, -0.625), (0.125, 1.461, -0.625), (-1.0, 0.9131, -0.125), (-1.0, 0.9131, -0.375), (-1.0, 1.278, -0.375), (-1.0, -0.5478, -0.125), (-1.0, -0.5478, -0.375), (-1.0, -0.1826, -0.375), (-1.0, -0.5478, 0.875), (-1.0, -0.5478, 0.625), (-1.0, -0.1826, 0.625), (-0.625, -1.461, 1.728), (-0.625, -1.461, 1.478), (-0.875, -1.461, 1.478), (0.375, -1.461, 1.728), (0.375, -1.461, 1.478), (0.125, -1.461, 1.478), (0.375, -1.461, 2.728), (0.375, -1.461, 2.478), (0.125, -1.461, 2.478), (1.0, -0.9131, 2.077), (1.0, -0.9131, 1.827), (1.0, -1.278, -0.375), (1.0, 0.5478, -0.125), (1.0, 0.5478, -0.375), (1.0, 0.1826, -0.375), (1.0, 0.5478, 0.875), (1.0, 0.5478, 0.625), (1.0, 0.1826, 0.625), (0.125, -0.9131, 3.202), (0.375, -0.9131, 3.202), (0.375, -1.278, 5.581), (0.125, 0.5478, 1.0), (0.375, 0.5478, 1.0), (0.375, 0.1826, 1.0), (-0.875, 0.5478, 1.0), (-0.625, 0.5478, 1.0), (-0.625, 0.1826, 1.0), (-0.625, 0.1826, -1.0), (-0.625, 0.5478, -1.0), (-0.875, 0.5478, -1.0), (0.375, 0.1826, -1.0), (0.375, 0.5478, -1.0), (0.125, 0.5478, -1.0), (0.375, -1.278, -1.0), (0.375, -0.9131, 1.202), (0.125, -0.9131, 1.202), (0.375, -0.5478, -1.0), (0.375, -0.1826, -1.0), (0.125, -0.1826, -1.0), (0.875, -0.5478, -1.0), (0.875, -0.1826, -1.0), (0.625, -0.1826, -1.0), (0.875, -1.278, -1.0), (0.875, -0.9131, 1.202), (0.625, -0.9131, 1.202), (0.375, 0.9131, -1.0), (0.375, 1.278, -1.0), (0.125, 1.278, -1.0), (0.875, 0.9131, -1.0), (0.875, 1.278, -1.0), (0.625, 1.278, -1.0), (0.875, 0.1826, -1.0), (0.875, 0.5478, -1.0), (0.625, 0.5478, -1.0), (-0.625, 0.9131, -1.0), (-0.625, 1.278, -1.0), (-0.875, 1.278, -1.0), (-0.125, 0.9131, -1.0), (-0.125, 1.278, -1.0), (-0.375, 1.278, -1.0), (-0.125, 0.1826, -1.0), (-0.125, 0.5478, -1.0), (-0.375, 0.5478, -1.0), (-0.375, 0.5478, 1.0), (-0.125, 0.5478, 1.0), (-0.125, 0.1826, 1.0), (-0.375, 1.278, 4.693), (-0.125, 1.278, 5.059), (-0.125, 0.9131, 1.0), (-0.875, 1.278, 1.488), (-0.625, 1.278, 3.951), (-0.625, 0.9131, 1.0), (0.625, 0.5478, 1.0), (0.875, 0.5478, 1.0), (0.875, 0.1826, 1.0), (0.625, 1.278, 3.859), (0.875, 1.278, 1.679), (0.875, 0.9131, 1.0), (0.125, 1.278, 5.059), (0.375, 1.278, 4.564), (0.375, 0.9131, 1.705), (0.625, -0.9131, 3.202), (0.875, -0.9131, 5.149), (0.875, -1.278, 5.581), (0.625, -0.1826, 1.0), (0.875, -0.1826, 0.8759), (0.875, -0.5478, 2.948), (0.125, -0.1826, 1.0), (0.375, -0.1826, 1.0), (0.375, -0.5478, 1.0), (1.0, 0.5478, 0.375), (1.0, 0.5478, 0.125), (1.0, 0.1826, 0.125), (1.0, 1.278, 0.375), (1.0, 1.278, 0.125), (1.0, 0.9131, 0.125), (1.0, 1.278, 0.875), (1.0, 1.278, 0.625), (1.0, 0.9131, 0.625), (1.0, 0.5478, -0.625), (1.0, 0.5478, -0.875), (1.0, 0.1826, -0.875), (1.0, 1.278, -0.625), (1.0, 1.278, -0.875), (1.0, 0.9131, -0.875), (1.0, 1.278, -0.125), (1.0, 1.278, -0.375), (1.0, 0.9131, -0.375), (1.0, -0.9131, 1.577), (1.0, -0.9131, 1.327), (1.0, -1.278, -0.875), (1.0, -0.1826, -0.625), (1.0, -0.1826, -0.875), (1.0, -0.5478, -0.875), (1.0, -0.1826, -0.125), (1.0, -0.1826, -0.375), (1.0, -0.5478, -0.375), (0.375, -1.461, 2.228), (0.375, -1.461, 1.978), (0.125, -1.461, 1.978), (0.875, -1.461, 2.228), (0.875, -1.461, 1.978), (0.625, -1.461, 1.978), (0.875, -1.461, 2.728), (0.875, -1.461, 2.478), (0.625, -1.461, 2.478), (0.375, -1.461, 1.228), (0.375, -1.461, 0.9782), (0.125, -1.461, 0.9782), (0.875, -1.461, 1.228), (0.875, -1.461, 0.9782), (0.625, -1.461, 0.9782), (0.875, -1.461, 1.728), (0.875, -1.461, 1.478), (0.625, -1.461, 1.478), (-0.625, -1.461, 1.228), (-0.625, -1.461, 0.9782), (-0.875, -1.461, 0.9782), (-0.125, -1.461, 1.228), (-0.125, -1.461, 0.9782), (-0.375, -1.461, 0.9782), (-0.125, -1.461, 1.728), (-0.125, -1.461, 1.478), (-0.375, -1.461, 1.478), (-1.0, -0.5478, 0.375), (-1.0, -0.5478, 0.125), (-1.0, -0.1826, 0.125), (-1.0, -1.278, 0.375), (-1.0, -1.278, 0.125), (-1.0, -0.9131, 2.327), (-1.0, -1.278, 0.875), (-1.0, -1.278, 0.625), (-1.0, -0.9131, 2.827), (-1.0, -0.5478, -0.625), (-1.0, -0.5478, -0.875), (-1.0, -0.1826, -0.875), (-1.0, -1.278, -0.625), (-1.0, -1.278, -0.875), (-1.0, -0.9131, 1.327), (-1.0, -1.278, -0.125), (-1.0, -1.278, -0.375), (-1.0, -0.9131, 1.827), (-1.0, 0.9131, -0.625), (-1.0, 0.9131, -0.875), (-1.0, 1.278, -0.875), (-1.0, 0.1826, -0.625), (-1.0, 0.1826, -0.875), (-1.0, 0.5478, -0.875), (-1.0, 0.1826, -0.125), (-1.0, 0.1826, -0.375), (-1.0, 0.5478, -0.375), (0.375, 1.461, -0.375), (0.375, 1.461, -0.125), (0.125, 1.461, -0.125), (0.875, 1.461, -0.375), (0.875, 1.461, -0.125), (0.625, 1.461, -0.125), (0.875, 1.461, -0.875), (0.875, 1.461, -0.625), (0.625, 1.461, -0.625), (0.375, 1.461, 0.625), (0.375, 1.461, 0.875), (0.125, 1.461, 0.875), (0.875, 1.461, 0.625), (0.875, 1.461, 0.875), (0.625, 1.461, 0.9391), (0.875, 1.461, 0.125), (0.875, 1.461, 0.375), (0.625, 1.461, 0.375), (-0.625, 1.461, 0.625), (-0.625, 1.461, 0.875), (-0.875, 1.461, 0.875), (-0.125, 1.461, 0.625), (-0.125, 1.461, 0.875), (-0.375, 1.461, 0.875), (-0.125, 1.461, 0.125), (-0.125, 1.461, 0.375), (-0.375, 1.461, 0.375), (-0.625, 1.461, -0.375), (-0.625, 1.461, -0.125), (-0.875, 1.461, -0.125), (-0.125, 1.461, -0.375), (-0.125, 1.461, -0.125), (-0.375, 1.461, -0.125), (-0.125, 1.461, -0.875), (-0.125, 1.461, -0.625), (-0.375, 1.461, -0.625), (-1.0, 0.9131, 0.375), (-1.0, 0.9131, 0.125), (-1.0, 1.278, 0.125), (-1.0, 0.1826, 0.375), (-1.0, 0.1826, 0.125), (-1.0, 0.5478, 0.125), (-1.0, 0.1826, 0.875), (-1.0, 0.1826, 0.625), (-1.0, 0.5478, 0.625), (-0.625, -1.461, 2.228), (-0.625, -1.461, 1.978), (-0.875, -1.461, 1.978), (-0.125, -1.461, 2.228), (-0.125, -1.461, 1.978), (-0.375, -1.461, 1.978), (-0.125, -1.461, 2.728), (-0.125, -1.461, 2.478), (-0.375, -1.461, 2.478), (1.0, -0.9131, 2.577), (1.0, -0.9131, 2.327), (1.0, -1.278, 0.125), (1.0, -0.1826, 0.375), (1.0, -0.1826, 0.125), (1.0, -0.5478, 0.125), (1.0, -0.1826, 0.875), (1.0, -0.1826, 0.625), (1.0, -0.5478, 0.625), (-0.375, -0.9131, 3.202), (-0.125, -0.9131, 3.202), (-0.125, -1.278, 5.581), (-0.375, -0.1826, 1.0), (-0.125, -0.1826, 1.0), (-0.125, -0.5478, 1.0), (-0.875, -0.1826, 0.8759), (-0.625, -0.1826, 1.0), (-0.625, -0.5478, 1.0), (-0.625, -0.5478, -1.0), (-0.625, -0.1826, -1.0), (-0.875, -0.1826, -1.0), (-0.125, -0.5478, -1.0), (-0.125, -0.1826, -1.0), (-0.375, -0.1826, -1.0), (-0.125, -1.278, -1.0), (-0.125, -0.9131, 1.202), (-0.375, -0.9131, 1.202), (-0.375, -1.278, -1.0), (-0.375, -0.5478, -1.0), (-0.875, -0.5478, -1.0), (-0.875, -0.5478, 2.948), (-0.375, -0.5478, 1.0), (-0.375, -1.278, 5.581), (1.0, -0.5478, 0.875), (1.0, -0.5478, 0.375), (1.0, -1.278, 0.375), (-0.375, -1.461, 2.728), (-0.375, -1.461, 2.228), (-0.875, -1.461, 2.228), (-1.0, 0.5478, 0.875), (-1.0, 0.5478, 0.375), (-1.0, 1.278, 0.375), (-0.375, 1.461, -0.875), (-0.375, 1.461, -0.375), (-0.875, 1.461, -0.375), (-0.375, 1.461, 0.125), (-0.375, 1.461, 0.625), (-0.875, 1.461, 0.625), (0.625, 1.461, 0.125), (0.625, 1.461, 0.625), (0.125, 1.461, 0.625), (0.625, 1.461, -0.875), (0.625, 1.461, -0.375), (0.125, 1.461, -0.375), (-1.0, 0.5478, -0.125), (-1.0, 0.5478, -0.625), (-1.0, 1.278, -0.625), (-1.0, -0.9131, 2.077), (-1.0, -0.9131, 1.577), (-1.0, -0.1826, -0.625), (-1.0, -0.9131, 3.077), (-1.0, -0.9131, 2.577), (-1.0, -0.1826, 0.375), (-0.375, -1.461, 1.728), (-0.375, -1.461, 1.228), (-0.875, -1.461, 1.228), (0.625, -1.461, 1.728), (0.625, -1.461, 1.228), (0.125, -1.461, 1.228), (0.625, -1.461, 2.728), (0.625, -1.461, 2.228), (0.125, -1.461, 2.228), (1.0, -0.5478, -0.125), (1.0, -0.5478, -0.625), (1.0, -1.278, -0.625), (1.0, 0.9131, -0.125), (1.0, 0.9131, -0.625), (1.0, 0.1826, -0.625), (1.0, 0.9131, 0.875), (1.0, 0.9131, 0.375), (1.0, 0.1826, 0.375), (0.125, -0.5478, 1.0), (0.625, -0.5478, 1.0), (0.625, -1.278, 5.581), (0.125, 0.9131, 1.0), (0.625, 0.9131, 1.0), (0.625, 0.1826, 1.0), (-0.875, 0.9131, 1.0), (-0.375, 0.9131, 1.601), (-0.375, 0.1826, 1.0), (-0.375, 0.1826, -1.0), (-0.375, 0.9131, -1.0), (-0.875, 0.9131, -1.0), (0.625, 0.1826, -1.0), (0.625, 0.9131, -1.0), (0.125, 0.9131, -1.0), (0.625, -1.278, -1.0), (0.625, -0.5478, -1.0), (0.125, -0.5478, -1.0), (0.125, -1.278, -1.0), (0.125, 0.1826, -1.0), (-0.875, 0.1826, -1.0), (-0.875, 0.1826, 1.0), (0.125, 0.1826, 1.0), (0.125, -1.278, 5.581), (1.0, 0.1826, 0.875), (1.0, 0.1826, -0.125), (1.0, -1.278, -0.125), (0.125, -1.461, 2.728), (0.125, -1.461, 1.728), (-0.875, -1.461, 1.728), (-1.0, -0.1826, 0.875), (-1.0, -0.1826, -0.125), (-1.0, 1.278, -0.125), (0.125, 1.461, -0.875), (0.125, 1.461, 0.125), (-0.875, 1.461, 0.125), (-0.875, 1.461, -0.875), (-1.0, 1.278, 0.875), (-0.875, -1.461, 2.728), (1.0, -1.278, 0.875), (-0.875, -1.278, 5.581), (-0.875, -1.278, -1.0), (0.007592, -0.9695, 0.6937), (0.007592, -0.9695, 27.74), (0.07206, -0.971, 0.6937), (0.07206, -0.971, 27.74), (0.134, -0.9758, 0.6937), (0.134, -0.9758, 27.74), (0.1912, -0.9834, 0.6937), (0.1912, -0.9834, 27.74), (0.2413, -0.9938, 0.6937), (0.2413, -0.9938, 27.74), (0.2824, -1.006, 0.6937), (0.2824, -1.006, 27.74), (0.3129, -1.021, 0.6937), (0.3129, -1.021, 27.74), (0.3317, -1.036, 0.6937), (0.3317, -1.036, 27.74), (0.338, -1.052, 0.6937), (0.338, -1.052, 27.74), (0.3317, -1.069, 0.6937), (0.3317, -1.069, 27.74), (0.3129, -1.084, 0.6937), (0.3129, -1.084, 27.74), (0.2824, -1.099, 0.6937), (0.2824, -1.099, 27.74), (0.2413, -1.111, 0.6937), (0.2413, -1.111, 27.74), (0.1912, -1.121, 0.6937), (0.1912, -1.121, 27.74), (0.134, -1.129, 0.6937), (0.134, -1.129, 27.74), (0.07206, -1.134, 0.6937), (0.07206, -1.134, 27.74), (0.007592, -1.135, 0.6937), (0.007592, -1.135, 27.74), (-0.05688, -1.134, 0.6937), (-0.05688, -1.134, 27.74), (-0.1189, -1.129, 0.6937), (-0.1189, -1.129, 27.74), (-0.176, -1.121, 0.6937), (-0.176, -1.121, 27.74), (-0.2261, -1.111, 0.6937), (-0.2261, -1.111, 27.74), (-0.2672, -1.099, 0.6937), (-0.2672, -1.099, 27.74), (-0.2977, -1.084, 0.6937), (-0.2977, -1.084, 27.74), (-0.3165, -1.069, 0.6937), (-0.3165, -1.069, 27.74), (-0.3229, -1.052, 0.6937), (-0.3229, -1.052, 27.74), (-0.3165, -1.036, 0.6937), (-0.3165, -1.036, 27.74), (-0.2977, -1.021, 0.6937), (-0.2977, -1.021, 27.74), (-0.2672, -1.006, 0.6937), (-0.2672, -1.006, 27.74), (-0.2261, -0.9938, 0.6937), (-0.2261, -0.9938, 27.74), (-0.176, -0.9834, 0.6937), (-0.176, -0.9834, 27.74), (-0.1189, -0.9758, 0.6937), (-0.1189, -0.9758, 27.74), (-0.05688, -0.971, 0.6937), (-0.05688, -0.971, 27.74)], [], [(1537, 389, 2, 643), (1536, 649, 6, 396), (1535, 394, 5, 390), (1534, 396, 6, 392), (1533, 397, 7, 393), (1532, 387, 3, 645), (1531, 410, 15, 633), (1530, 411, 20, 652), (1529, 399, 9, 653), (1528, 414, 15, 405), (1527, 415, 21, 656), (1526, 409, 19, 657), (1525, 418, 14, 404), (1524, 419, 22, 660), (1523, 408, 18, 661), (1522, 422, 12, 402), (1521, 423, 23, 664), (1520, 406, 16, 665), (1519, 426, 18, 408), (1518, 427, 24, 668), (1517, 637, 19, 669), (1516, 430, 13, 631), (1515, 431, 25, 672), (1514, 401, 11, 673), (1513, 482, 73, 625), (1512, 483, 74, 676), (1511, 449, 41, 677), (1510, 486, 72, 624), (1509, 487, 75, 680), (1508, 479, 71, 681), (1507, 490, 31, 583), (1506, 491, 76, 684), (1505, 478, 70, 685), (1504, 494, 69, 621), (1503, 495, 77, 688), (1502, 589, 37, 689), (1501, 498, 68, 620), (1500, 499, 78, 692), (1499, 475, 67, 693), (1498, 502, 48, 456), (1497, 503, 79, 696), (1496, 474, 66, 697), (1495, 506, 65, 617), (1494, 507, 80, 700), (1493, 454, 46, 701), (1492, 510, 64, 616), (1491, 511, 81, 704), (1490, 471, 63, 705), (1489, 514, 42, 450), (1488, 515, 82, 708), (1487, 470, 62, 709), (1486, 518, 61, 613), (1485, 519, 83, 712), (1484, 456, 48, 713), (1483, 522, 60, 612), (1482, 523, 84, 716), (1481, 467, 59, 717), (1480, 526, 44, 452), (1479, 527, 85, 720), (1478, 466, 58, 721), (1477, 530, 57, 609), (1476, 531, 86, 724), (1475, 457, 49, 725), (1474, 534, 56, 608), (1473, 535, 87, 728), (1472, 463, 55, 729), (1471, 538, 45, 453), (1470, 539, 88, 732), (1469, 462, 54, 733), (1468, 542, 53, 605), (1467, 543, 89, 736), (1466, 447, 39, 737), (1465, 546, 52, 604), (1464, 547, 90, 740), (1463, 459, 51, 741), (1462, 550, 33, 585), (1461, 551, 91, 744), (1460, 458, 50, 745), (1459, 554, 45, 597), (1458, 555, 92, 748), (1457, 435, 27, 749), (1456, 558, 33, 441), (1455, 559, 93, 752), (1454, 445, 37, 753), (1453, 562, 32, 440), (1452, 563, 94, 756), (1451, 444, 36, 757), (1450, 566, 30, 438), (1449, 567, 95, 760), (1448, 442, 34, 761), (1447, 570, 36, 444), (1446, 571, 96, 764), (1445, 601, 49, 765), (1444, 574, 43, 595), (1443, 575, 97, 768), (1442, 437, 29, 769), (1441, 770, 289, 577), (1440, 771, 290, 772), (1439, 629, 149, 773), (1438, 774, 288, 576), (1437, 775, 291, 776), (1436, 767, 287, 777), (1435, 778, 115, 403), (1434, 779, 292, 780), (1433, 766, 286, 781), (1432, 782, 285, 573), (1431, 783, 293, 784), (1430, 409, 121, 785), (1429, 786, 284, 572), (1428, 787, 294, 788), (1427, 763, 283, 789), (1426, 790, 156, 636), (1425, 791, 295, 792), (1424, 762, 282, 793), (1423, 794, 281, 569), (1422, 795, 296, 796), (1421, 634, 154, 797), (1420, 798, 280, 568), (1419, 799, 297, 800), (1418, 759, 279, 801), (1417, 802, 150, 630), (1416, 803, 298, 804), (1415, 758, 278, 805), (1414, 806, 277, 565), (1413, 807, 299, 808), (1412, 636, 156, 809), (1411, 810, 276, 564), (1410, 811, 300, 812), (1409, 755, 275, 813), (1408, 814, 152, 632), (1407, 815, 301, 816), (1406, 754, 274, 817), (1405, 818, 273, 561), (1404, 819, 302, 820), (1403, 637, 157, 821), (1402, 822, 272, 560), (1401, 823, 303, 824), (1400, 751, 271, 825), (1399, 826, 153, 633), (1398, 827, 304, 828), (1397, 750, 270, 829), (1396, 830, 269, 557), (1395, 831, 305, 832), (1394, 627, 147, 833), (1393, 834, 268, 556), (1392, 835, 306, 836), (1391, 747, 267, 837), (1390, 838, 117, 405), (1389, 839, 307, 840), (1388, 746, 266, 841), (1387, 842, 265, 553), (1386, 843, 308, 844), (1385, 650, 170, 845), (1384, 846, 264, 552), (1383, 847, 309, 848), (1382, 743, 263, 849), (1381, 850, 105, 393), (1380, 851, 310, 852), (1379, 742, 262, 853), (1378, 854, 261, 549), (1377, 855, 311, 856), (1376, 651, 171, 857), (1375, 858, 260, 548), (1374, 859, 312, 860), (1373, 739, 259, 861), (1372, 862, 124, 412), (1371, 863, 313, 864), (1370, 738, 258, 865), (1369, 866, 257, 545), (1368, 867, 314, 868), (1367, 639, 159, 869), (1366, 870, 256, 544), (1365, 871, 315, 872), (1364, 735, 255, 873), (1363, 874, 125, 413), (1362, 875, 316, 876), (1361, 734, 254, 877), (1360, 878, 253, 541), (1359, 879, 317, 880), (1358, 654, 174, 881), (1357, 882, 252, 540), (1356, 883, 318, 884), (1355, 731, 251, 885), (1354, 886, 165, 645), (1353, 887, 319, 888), (1352, 730, 250, 889), (1351, 890, 249, 537), (1350, 891, 320, 892), (1349, 655, 175, 893), (1348, 894, 248, 536), (1347, 895, 321, 896), (1346, 727, 247, 897), (1345, 898, 128, 416), (1344, 899, 322, 900), (1343, 726, 246, 901), (1342, 902, 245, 533), (1341, 903, 323, 904), (1340, 649, 169, 905), (1339, 906, 244, 532), (1338, 907, 324, 908), (1337, 723, 243, 909), (1336, 910, 129, 417), (1335, 911, 325, 912), (1334, 722, 242, 913), (1333, 914, 241, 529), (1332, 915, 326, 916), (1331, 658, 178, 917), (1330, 918, 240, 528), (1329, 919, 327, 920), (1328, 719, 239, 921), (1327, 922, 164, 644), (1326, 923, 328, 924), (1325, 718, 238, 925), (1324, 926, 237, 525), (1323, 927, 329, 928), (1322, 659, 179, 929), (1321, 930, 236, 524), (1320, 931, 330, 932), (1319, 715, 235, 933), (1318, 934, 132, 420), (1317, 935, 331, 936), (1316, 714, 234, 937), (1315, 938, 233, 521), (1314, 939, 332, 940), (1313, 648, 168, 941), (1312, 942, 232, 520), (1311, 943, 333, 944), (1310, 711, 231, 945), (1309, 946, 133, 421), (1308, 947, 334, 948), (1307, 710, 230, 949), (1306, 950, 229, 517), (1305, 951, 335, 952), (1304, 662, 182, 953), (1303, 954, 228, 516), (1302, 955, 336, 956), (1301, 707, 227, 957), (1300, 958, 162, 642), (1299, 959, 337, 960), (1298, 706, 226, 961), (1297, 962, 225, 513), (1296, 963, 338, 964), (1295, 663, 183, 965), (1294, 966, 224, 512), (1293, 967, 339, 968), (1292, 703, 223, 969), (1291, 970, 136, 424), (1290, 971, 340, 972), (1289, 702, 222, 973), (1288, 974, 221, 509), (1287, 975, 341, 976), (1286, 646, 166, 977), (1285, 978, 220, 508), (1284, 979, 342, 980), (1283, 699, 219, 981), (1282, 982, 137, 425), (1281, 983, 343, 984), (1280, 698, 218, 985), (1279, 986, 217, 505), (1278, 987, 344, 988), (1277, 666, 186, 989), (1276, 990, 216, 504), (1275, 991, 345, 992), (1274, 695, 215, 993), (1273, 994, 168, 648), (1272, 995, 346, 996), (1271, 694, 214, 997), (1270, 998, 213, 501), (1269, 999, 347, 1000), (1268, 667, 187, 1001), (1267, 1002, 212, 500), (1266, 1003, 348, 1004), (1265, 691, 211, 1005), (1264, 1006, 140, 428), (1263, 1007, 349, 1008), (1262, 690, 210, 1009), (1261, 1010, 209, 497), (1260, 1011, 350, 1012), (1259, 397, 109, 1013), (1258, 1014, 208, 496), (1257, 1015, 351, 1016), (1256, 687, 207, 1017), (1255, 1018, 141, 429), (1254, 1019, 352, 1020), (1253, 686, 206, 1021), (1252, 1022, 205, 493), (1251, 1023, 353, 1024), (1250, 670, 190, 1025), (1249, 1026, 204, 492), (1248, 1027, 354, 1028), (1247, 683, 203, 1029), (1246, 1030, 103, 391), (1245, 1031, 355, 1032), (1244, 682, 202, 1033), (1243, 1034, 201, 489), (1242, 1035, 356, 1036), (1241, 671, 191, 1037), (1240, 1038, 200, 488), (1239, 1039, 357, 1040), (1238, 679, 199, 1041), (1237, 1042, 144, 432), (1236, 1043, 358, 1044), (1235, 678, 198, 1045), (1234, 1046, 197, 485), (1233, 1047, 359, 1048), (1232, 641, 161, 1049), (1231, 1050, 196, 484), (1230, 1051, 360, 1052), (1229, 675, 195, 1053), (1228, 1054, 145, 433), (1227, 1055, 361, 1056), (1226, 674, 194, 1057), (1225, 1058, 193, 481), (1224, 1059, 362, 1060), (1223, 593, 113, 1061), (1222, 1062, 192, 480), (1221, 1063, 363, 1064), (1220, 623, 143, 1065), (1219, 1066, 151, 439), (1218, 1067, 364, 1068), (1217, 622, 142, 1069), (1216, 1070, 189, 477), (1215, 1071, 365, 1072), (1214, 445, 157, 1073), (1213, 1074, 188, 476), (1212, 1075, 366, 1076), (1211, 619, 139, 1077), (1210, 1078, 120, 600), (1209, 1079, 367, 1080), (1208, 618, 138, 1081), (1207, 1082, 185, 473), (1206, 1083, 368, 1084), (1205, 598, 118, 1085), (1204, 1086, 184, 472), (1203, 1087, 369, 1088), (1202, 615, 135, 1089), (1201, 1090, 114, 594), (1200, 1091, 370, 1092), (1199, 614, 134, 1093), (1198, 1094, 181, 469), (1197, 1095, 371, 1096), (1196, 600, 120, 1097), (1195, 1098, 180, 468), (1194, 1099, 372, 1100), (1193, 611, 131, 1101), (1192, 1102, 116, 596), (1191, 1103, 373, 1104), (1190, 610, 130, 1105), (1189, 1106, 177, 465), (1188, 1107, 374, 1108), (1187, 601, 121, 1109), (1186, 1110, 176, 464), (1185, 1111, 375, 1112), (1184, 607, 127, 1113), (1183, 1114, 117, 597), (1182, 1115, 376, 1116), (1181, 606, 126, 1117), (1180, 1118, 173, 461), (1179, 1119, 377, 1120), (1178, 591, 111, 1121), (1177, 1122, 172, 460), (1176, 1123, 378, 1124), (1175, 603, 123, 1125), (1174, 1126, 153, 441), (1173, 1127, 379, 1128), (1172, 602, 122, 1129), (1171, 1130, 165, 453), (1170, 1131, 380, 1132), (1169, 579, 99, 1133), (1168, 1134, 105, 585), (1167, 1135, 381, 1136), (1166, 589, 109, 1137), (1165, 1138, 104, 584), (1164, 1139, 382, 1140), (1163, 588, 108, 1141), (1162, 1142, 102, 582), (1161, 1143, 383, 1144), (1160, 586, 106, 1145), (1159, 1146, 108, 588), (1158, 1147, 384, 1148), (1157, 457, 169, 1149), (1156, 1150, 163, 451), (1155, 1151, 385, 1152), (1154, 581, 101, 1153), (1151, 1154, 1153, 385), (289, 769, 1154, 1151), (769, 29, 581, 1154), (766, 1155, 1152, 286), (97, 577, 1155, 766), (577, 289, 1151, 1155), (574, 1156, 451, 43), (286, 1152, 1156, 574), (1152, 385, 1150, 1156), (1147, 1157, 1149, 384), (285, 765, 1157, 1147), (765, 49, 457, 1157), (762, 1158, 1148, 282), (96, 573, 1158, 762), (573, 285, 1147, 1158), (570, 1159, 588, 36), (282, 1148, 1159, 570), (1148, 384, 1146, 1159), (1143, 1160, 1145, 383), (281, 761, 1160, 1143), (761, 34, 586, 1160), (758, 1161, 1144, 278), (95, 569, 1161, 758), (569, 281, 1143, 1161), (566, 1162, 582, 30), (278, 1144, 1162, 566), (1144, 383, 1142, 1162), (1139, 1163, 1141, 382), (277, 757, 1163, 1139), (757, 36, 588, 1163), (754, 1164, 1140, 274), (94, 565, 1164, 754), (565, 277, 1139, 1164), (562, 1165, 584, 32), (274, 1140, 1165, 562), (1140, 382, 1138, 1165), (1135, 1166, 1137, 381), (273, 753, 1166, 1135), (753, 37, 589, 1166), (750, 1167, 1136, 270), (93, 561, 1167, 750), (561, 273, 1135, 1167), (558, 1168, 585, 33), (270, 1136, 1168, 558), (1136, 381, 1134, 1168), (1131, 1169, 1133, 380), (269, 749, 1169, 1131), (749, 27, 579, 1169), (746, 1170, 1132, 266), (92, 557, 1170, 746), (557, 269, 1131, 1170), (554, 1171, 453, 45), (266, 1132, 1171, 554), (1132, 380, 1130, 1171), (1127, 1172, 1129, 379), (265, 745, 1172, 1127), (745, 50, 602, 1172), (742, 1173, 1128, 262), (91, 553, 1173, 742), (553, 265, 1127, 1173), (550, 1174, 441, 33), (262, 1128, 1174, 550), (1128, 379, 1126, 1174), (1123, 1175, 1125, 378), (261, 741, 1175, 1123), (741, 51, 603, 1175), (738, 1176, 1124, 258), (90, 549, 1176, 738), (549, 261, 1123, 1176), (546, 1177, 460, 52), (258, 1124, 1177, 546), (1124, 378, 1122, 1177), (1119, 1178, 1121, 377), (257, 737, 1178, 1119), (737, 39, 591, 1178), (734, 1179, 1120, 254), (89, 545, 1179, 734), (545, 257, 1119, 1179), (542, 1180, 461, 53), (254, 1120, 1180, 542), (1120, 377, 1118, 1180), (1115, 1181, 1117, 376), (253, 733, 1181, 1115), (733, 54, 606, 1181), (730, 1182, 1116, 250), (88, 541, 1182, 730), (541, 253, 1115, 1182), (538, 1183, 597, 45), (250, 1116, 1183, 538), (1116, 376, 1114, 1183), (1111, 1184, 1113, 375), (249, 729, 1184, 1111), (729, 55, 607, 1184), (726, 1185, 1112, 246), (87, 537, 1185, 726), (537, 249, 1111, 1185), (534, 1186, 464, 56), (246, 1112, 1186, 534), (1112, 375, 1110, 1186), (1107, 1187, 1109, 374), (245, 725, 1187, 1107), (725, 49, 601, 1187), (722, 1188, 1108, 242), (86, 533, 1188, 722), (533, 245, 1107, 1188), (530, 1189, 465, 57), (242, 1108, 1189, 530), (1108, 374, 1106, 1189), (1103, 1190, 1105, 373), (241, 721, 1190, 1103), (721, 58, 610, 1190), (718, 1191, 1104, 238), (85, 529, 1191, 718), (529, 241, 1103, 1191), (526, 1192, 596, 44), (238, 1104, 1192, 526), (1104, 373, 1102, 1192), (1099, 1193, 1101, 372), (237, 717, 1193, 1099), (717, 59, 611, 1193), (714, 1194, 1100, 234), (84, 525, 1194, 714), (525, 237, 1099, 1194), (522, 1195, 468, 60), (234, 1100, 1195, 522), (1100, 372, 1098, 1195), (1095, 1196, 1097, 371), (233, 713, 1196, 1095), (713, 48, 600, 1196), (710, 1197, 1096, 230), (83, 521, 1197, 710), (521, 233, 1095, 1197), (518, 1198, 469, 61), (230, 1096, 1198, 518), (1096, 371, 1094, 1198), (1091, 1199, 1093, 370), (229, 709, 1199, 1091), (709, 62, 614, 1199), (706, 1200, 1092, 226), (82, 517, 1200, 706), (517, 229, 1091, 1200), (514, 1201, 594, 42), (226, 1092, 1201, 514), (1092, 370, 1090, 1201), (1087, 1202, 1089, 369), (225, 705, 1202, 1087), (705, 63, 615, 1202), (702, 1203, 1088, 222), (81, 513, 1203, 702), (513, 225, 1087, 1203), (510, 1204, 472, 64), (222, 1088, 1204, 510), (1088, 369, 1086, 1204), (1083, 1205, 1085, 368), (221, 701, 1205, 1083), (701, 46, 598, 1205), (698, 1206, 1084, 218), (80, 509, 1206, 698), (509, 221, 1083, 1206), (506, 1207, 473, 65), (218, 1084, 1207, 506), (1084, 368, 1082, 1207), (1079, 1208, 1081, 367), (217, 697, 1208, 1079), (697, 66, 618, 1208), (694, 1209, 1080, 214), (79, 505, 1209, 694), (505, 217, 1079, 1209), (502, 1210, 600, 48), (214, 1080, 1210, 502), (1080, 367, 1078, 1210), (1075, 1211, 1077, 366), (213, 693, 1211, 1075), (693, 67, 619, 1211), (690, 1212, 1076, 210), (78, 501, 1212, 690), (501, 213, 1075, 1212), (498, 1213, 476, 68), (210, 1076, 1213, 498), (1076, 366, 1074, 1213), (1071, 1214, 1073, 365), (209, 689, 1214, 1071), (689, 37, 445, 1214), (686, 1215, 1072, 206), (77, 497, 1215, 686), (497, 209, 1071, 1215), (494, 1216, 477, 69), (206, 1072, 1216, 494), (1072, 365, 1070, 1216), (1067, 1217, 1069, 364), (205, 685, 1217, 1067), (685, 70, 622, 1217), (682, 1218, 1068, 202), (76, 493, 1218, 682), (493, 205, 1067, 1218), (490, 1219, 439, 31), (202, 1068, 1219, 490), (1068, 364, 1066, 1219), (1063, 1220, 1065, 363), (201, 681, 1220, 1063), (681, 71, 623, 1220), (678, 1221, 1064, 198), (75, 489, 1221, 678), (489, 201, 1063, 1221), (486, 1222, 480, 72), (198, 1064, 1222, 486), (1064, 363, 1062, 1222), (1059, 1223, 1061, 362), (197, 677, 1223, 1059), (677, 41, 593, 1223), (674, 1224, 1060, 194), (74, 485, 1224, 674), (485, 197, 1059, 1224), (482, 1225, 481, 73), (194, 1060, 1225, 482), (1060, 362, 1058, 1225), (1055, 1226, 1057, 361), (196, 676, 1226, 1055), (676, 74, 674, 1226), (623, 1227, 1056, 143), (71, 484, 1227, 623), (484, 196, 1055, 1227), (431, 1228, 433, 25), (143, 1056, 1228, 431), (1056, 361, 1054, 1228), (1051, 1229, 1053, 360), (146, 434, 1229, 1051), (434, 26, 675, 1229), (671, 1230, 1052, 191), (8, 626, 1230, 671), (626, 146, 1051, 1230), (479, 1231, 484, 71), (191, 1052, 1231, 479), (1052, 360, 1050, 1231), (1047, 1232, 1049, 359), (98, 386, 1232, 1047), (386, 1, 641, 1232), (675, 1233, 1048, 195), (26, 578, 1233, 675), (578, 98, 1047, 1233), (483, 1234, 485, 74), (195, 1048, 1234, 483), (1048, 359, 1046, 1234), (1043, 1235, 1045, 358), (200, 680, 1235, 1043), (680, 75, 678, 1235), (591, 1236, 1044, 111), (39, 488, 1236, 591), (488, 200, 1043, 1236), (399, 1237, 432, 9), (111, 1044, 1237, 399), (1044, 358, 1042, 1237), (1039, 1238, 1041, 357), (158, 446, 1238, 1039), (446, 38, 679, 1238), (639, 1239, 1040, 159), (0, 638, 1239, 639), (638, 158, 1039, 1239), (447, 1240, 488, 39), (159, 1040, 1240, 447), (1040, 357, 1038, 1240), (1035, 1241, 1037, 356), (110, 398, 1241, 1035), (398, 8, 671, 1241), (679, 1242, 1036, 199), (38, 590, 1242, 679), (590, 110, 1035, 1242), (487, 1243, 489, 75), (199, 1036, 1243, 487), (1036, 356, 1034, 1243), (1031, 1244, 1033, 355), (204, 684, 1244, 1031), (684, 76, 682, 1244), (579, 1245, 1032, 99), (27, 492, 1245, 579), (492, 204, 1031, 1245), (387, 1246, 391, 3), (99, 1032, 1246, 387), (1032, 355, 1030, 1246), (1027, 1247, 1029, 354), (144, 624, 1247, 1027), (624, 72, 683, 1247), (627, 1248, 1028, 147), (9, 432, 1248, 627), (432, 144, 1027, 1248), (435, 1249, 492, 27), (147, 1028, 1249, 435), (1028, 354, 1026, 1249), (1023, 1250, 1025, 353), (192, 672, 1250, 1023), (672, 25, 670, 1250), (683, 1251, 1024, 203), (72, 480, 1251, 683), (480, 192, 1023, 1251), (491, 1252, 493, 76), (203, 1024, 1252, 491), (1024, 353, 1022, 1252), (1019, 1253, 1021, 352), (208, 688, 1253, 1019), (688, 77, 686, 1253), (619, 1254, 1020, 139), (67, 496, 1254, 619), (496, 208, 1019, 1254), (427, 1255, 429, 24), (139, 1020, 1255, 427), (1020, 352, 1018, 1255), (1015, 1256, 1017, 351), (155, 443, 1256, 1015), (443, 35, 687, 1256), (667, 1257, 1016, 187), (17, 635, 1257, 667), (635, 155, 1015, 1257), (475, 1258, 496, 67), (187, 1016, 1258, 475), (1016, 351, 1014, 1258), (1011, 1259, 1013, 350), (107, 395, 1259, 1011), (395, 7, 397, 1259), (687, 1260, 1012, 207), (35, 587, 1260, 687), (587, 107, 1011, 1260), (495, 1261, 497, 77), (207, 1012, 1261, 495), (1012, 350, 1010, 1261), (1007, 1262, 1009, 349), (212, 692, 1262, 1007), (692, 78, 690, 1262), (598, 1263, 1008, 118), (46, 500, 1263, 598), (500, 212, 1007, 1263), (406, 1264, 428, 16), (118, 1008, 1264, 406), (1008, 349, 1006, 1264), (1003, 1265, 1005, 348), (167, 455, 1265, 1003), (455, 47, 691, 1265), (646, 1266, 1004, 166), (4, 647, 1266, 646), (647, 167, 1003, 1266), (454, 1267, 500, 46), (166, 1004, 1267, 454), (1004, 348, 1002, 1267), (999, 1268, 1001, 347), (119, 407, 1268, 999), (407, 17, 667, 1268), (691, 1269, 1000, 211), (47, 599, 1269, 691), (599, 119, 999, 1269), (499, 1270, 501, 78), (211, 1000, 1270, 499), (1000, 347, 998, 1270), (995, 1271, 997, 346), (216, 696, 1271, 995), (696, 79, 694, 1271), (586, 1272, 996, 106), (34, 504, 1272, 586), (504, 216, 995, 1272), (394, 1273, 648, 5), (106, 996, 1273, 394), (996, 346, 994, 1273), (991, 1274, 993, 345), (140, 620, 1274, 991), (620, 68, 695, 1274), (634, 1275, 992, 154), (16, 428, 1275, 634), (428, 140, 991, 1275), (442, 1276, 504, 34), (154, 992, 1276, 442), (992, 345, 990, 1276), (987, 1277, 989, 344), (188, 668, 1277, 987), (668, 24, 666, 1277), (695, 1278, 988, 215), (68, 476, 1278, 695), (476, 188, 987, 1278), (503, 1279, 505, 79), (215, 988, 1279, 503), (988, 344, 986, 1279), (983, 1280, 985, 343), (220, 700, 1280, 983), (700, 80, 698, 1280), (615, 1281, 984, 135), (63, 508, 1281, 615), (508, 220, 983, 1281), (423, 1282, 425, 23), (135, 984, 1282, 423), (984, 343, 982, 1282), (979, 1283, 981, 342), (148, 436, 1283, 979), (436, 28, 699, 1283), (663, 1284, 980, 183), (10, 628, 1284, 663), (628, 148, 979, 1284), (471, 1285, 508, 63), (183, 980, 1285, 471), (980, 342, 978, 1285), (975, 1286, 977, 341), (100, 388, 1286, 975), (388, 4, 646, 1286), (699, 1287, 976, 219), (28, 580, 1287, 699), (580, 100, 975, 1287), (507, 1288, 509, 80), (219, 976, 1288, 507), (976, 341, 974, 1288), (971, 1289, 973, 340), (224, 704, 1289, 971), (704, 81, 702, 1289), (590, 1290, 972, 110), (38, 512, 1290, 590), (512, 224, 971, 1290), (398, 1291, 424, 8), (110, 972, 1291, 398), (972, 340, 970, 1291), (967, 1292, 969, 339), (160, 448, 1292, 967), (448, 40, 703, 1292), (638, 1293, 968, 158), (0, 640, 1293, 638), (640, 160, 967, 1293), (446, 1294, 512, 38), (158, 968, 1294, 446), (968, 339, 966, 1294), (963, 1295, 965, 338), (112, 400, 1295, 963), (400, 10, 663, 1295), (703, 1296, 964, 223), (40, 592, 1296, 703), (592, 112, 963, 1296), (511, 1297, 513, 81), (223, 964, 1297, 511), (964, 338, 962, 1297), (959, 1298, 961, 337), (228, 708, 1298, 959), (708, 82, 706, 1298), (578, 1299, 960, 98), (26, 516, 1299, 578), (516, 228, 959, 1299), (386, 1300, 642, 1), (98, 960, 1300, 386), (960, 337, 958, 1300), (955, 1301, 957, 336), (136, 616, 1301, 955), (616, 64, 707, 1301), (626, 1302, 956, 146), (8, 424, 1302, 626), (424, 136, 955, 1302), (434, 1303, 516, 26), (146, 956, 1303, 434), (956, 336, 954, 1303), (951, 1304, 953, 335), (184, 664, 1304, 951), (664, 23, 662, 1304), (707, 1305, 952, 227), (64, 472, 1305, 707), (472, 184, 951, 1305), (515, 1306, 517, 82), (227, 952, 1306, 515), (952, 335, 950, 1306), (947, 1307, 949, 334), (232, 712, 1307, 947), (712, 83, 710, 1307), (611, 1308, 948, 131), (59, 520, 1308, 611), (520, 232, 947, 1308), (419, 1309, 421, 22), (131, 948, 1309, 419), (948, 334, 946, 1309), (943, 1310, 945, 333), (150, 438, 1310, 943), (438, 30, 711, 1310), (659, 1311, 944, 179), (12, 630, 1311, 659), (630, 150, 943, 1311), (467, 1312, 520, 59), (179, 944, 1312, 467), (944, 333, 942, 1312), (939, 1313, 941, 332), (102, 390, 1313, 939), (390, 5, 648, 1313), (711, 1314, 940, 231), (30, 582, 1314, 711), (582, 102, 939, 1314), (519, 1315, 521, 83), (231, 940, 1315, 519), (940, 332, 938, 1315), (935, 1316, 937, 331), (236, 716, 1316, 935), (716, 84, 714, 1316), (593, 1317, 936, 113), (41, 524, 1317, 593), (524, 236, 935, 1317), (401, 1318, 420, 11), (113, 936, 1318, 401), (936, 331, 934, 1318), (931, 1319, 933, 330), (162, 450, 1319, 931), (450, 42, 715, 1319), (641, 1320, 932, 161), (1, 642, 1320, 641), (642, 162, 931, 1320), (449, 1321, 524, 41), (161, 932, 1321, 449), (932, 330, 930, 1321), (927, 1322, 929, 329), (114, 402, 1322, 927), (402, 12, 659, 1322), (715, 1323, 928, 235), (42, 594, 1323, 715), (594, 114, 927, 1323), (523, 1324, 525, 84), (235, 928, 1324, 523), (928, 329, 926, 1324), (923, 1325, 925, 328), (240, 720, 1325, 923), (720, 85, 718, 1325), (581, 1326, 924, 101), (29, 528, 1326, 581), (528, 240, 923, 1326), (389, 1327, 644, 2), (101, 924, 1327, 389), (924, 328, 922, 1327), (919, 1328, 921, 327), (132, 612, 1328, 919), (612, 60, 719, 1328), (629, 1329, 920, 149), (11, 420, 1329, 629), (420, 132, 919, 1329), (437, 1330, 528, 29), (149, 920, 1330, 437), (920, 327, 918, 1330), (915, 1331, 917, 326), (180, 660, 1331, 915), (660, 22, 658, 1331), (719, 1332, 916, 239), (60, 468, 1332, 719), (468, 180, 915, 1332), (527, 1333, 529, 85), (239, 916, 1333, 527), (916, 326, 914, 1333), (911, 1334, 913, 325), (244, 724, 1334, 911), (724, 86, 722, 1334), (607, 1335, 912, 127), (55, 532, 1335, 607), (532, 244, 911, 1335), (415, 1336, 417, 21), (127, 912, 1336, 415), (912, 325, 910, 1336), (907, 1337, 909, 324), (152, 440, 1337, 907), (440, 32, 723, 1337), (655, 1338, 908, 175), (14, 632, 1338, 655), (632, 152, 907, 1338), (463, 1339, 532, 55), (175, 908, 1339, 463), (908, 324, 906, 1339), (903, 1340, 905, 323), (104, 392, 1340, 903), (392, 6, 649, 1340), (723, 1341, 904, 243), (32, 584, 1341, 723), (584, 104, 903, 1341), (531, 1342, 533, 86), (243, 904, 1342, 531), (904, 323, 902, 1342), (899, 1343, 901, 322), (248, 728, 1343, 899), (728, 87, 726, 1343), (595, 1344, 900, 115), (43, 536, 1344, 595), (536, 248, 899, 1344), (403, 1345, 416, 13), (115, 900, 1345, 403), (900, 322, 898, 1345), (895, 1346, 897, 321), (164, 452, 1346, 895), (452, 44, 727, 1346), (643, 1347, 896, 163), (2, 644, 1347, 643), (644, 164, 895, 1347), (451, 1348, 536, 43), (163, 896, 1348, 451), (896, 321, 894, 1348), (891, 1349, 893, 320), (116, 404, 1349, 891), (404, 14, 655, 1349), (727, 1350, 892, 247), (44, 596, 1350, 727), (596, 116, 891, 1350), (535, 1351, 537, 87), (247, 892, 1351, 535), (892, 320, 890, 1351), (887, 1352, 889, 319), (252, 732, 1352, 887), (732, 88, 730, 1352), (583, 1353, 888, 103), (31, 540, 1353, 583), (540, 252, 887, 1353), (391, 1354, 645, 3), (103, 888, 1354, 391), (888, 319, 886, 1354), (883, 1355, 885, 318), (128, 608, 1355, 883), (608, 56, 731, 1355), (631, 1356, 884, 151), (13, 416, 1356, 631), (416, 128, 883, 1356), (439, 1357, 540, 31), (151, 884, 1357, 439), (884, 318, 882, 1357), (879, 1358, 881, 317), (176, 656, 1358, 879), (656, 21, 654, 1358), (731, 1359, 880, 251), (56, 464, 1359, 731), (464, 176, 879, 1359), (539, 1360, 541, 88), (251, 880, 1360, 539), (880, 317, 878, 1360), (875, 1361, 877, 316), (256, 736, 1361, 875), (736, 89, 734, 1361), (603, 1362, 876, 123), (51, 544, 1362, 603), (544, 256, 875, 1362), (411, 1363, 413, 20), (123, 876, 1363, 411), (876, 316, 874, 1363), (871, 1364, 873, 315), (112, 592, 1364, 871), (592, 40, 735, 1364), (651, 1365, 872, 171), (10, 400, 1365, 651), (400, 112, 871, 1365), (459, 1366, 544, 51), (171, 872, 1366, 459), (872, 315, 870, 1366), (867, 1367, 869, 314), (160, 640, 1367, 867), (640, 0, 639, 1367), (735, 1368, 868, 255), (40, 448, 1368, 735), (448, 160, 867, 1368), (543, 1369, 545, 89), (255, 868, 1369, 543), (868, 314, 866, 1369), (863, 1370, 865, 313), (260, 740, 1370, 863), (740, 90, 738, 1370), (599, 1371, 864, 119), (47, 548, 1371, 599), (548, 260, 863, 1371), (407, 1372, 412, 17), (119, 864, 1372, 407), (864, 313, 862, 1372), (859, 1373, 861, 312), (100, 580, 1373, 859), (580, 28, 739, 1373), (647, 1374, 860, 167), (4, 388, 1374, 647), (388, 100, 859, 1374), (455, 1375, 548, 47), (167, 860, 1375, 455), (860, 312, 858, 1375), (855, 1376, 857, 311), (148, 628, 1376, 855), (628, 10, 651, 1376), (739, 1377, 856, 259), (28, 436, 1377, 739), (436, 148, 855, 1377), (547, 1378, 549, 90), (259, 856, 1378, 547), (856, 311, 854, 1378), (851, 1379, 853, 310), (264, 744, 1379, 851), (744, 91, 742, 1379), (587, 1380, 852, 107), (35, 552, 1380, 587), (552, 264, 851, 1380), (395, 1381, 393, 7), (107, 852, 1381, 395), (852, 310, 850, 1381), (847, 1382, 849, 309), (124, 604, 1382, 847), (604, 52, 743, 1382), (635, 1383, 848, 155), (17, 412, 1383, 635), (412, 124, 847, 1383), (443, 1384, 552, 35), (155, 848, 1384, 443), (848, 309, 846, 1384), (843, 1385, 845, 308), (172, 652, 1385, 843), (652, 20, 650, 1385), (743, 1386, 844, 263), (52, 460, 1386, 743), (460, 172, 843, 1386), (551, 1387, 553, 91), (263, 844, 1387, 551), (844, 308, 842, 1387), (839, 1388, 841, 307), (268, 748, 1388, 839), (748, 92, 746, 1388), (602, 1389, 840, 122), (50, 556, 1389, 602), (556, 268, 839, 1389), (410, 1390, 405, 15), (122, 840, 1390, 410), (840, 307, 838, 1390), (835, 1391, 837, 306), (125, 605, 1391, 835), (605, 53, 747, 1391), (650, 1392, 836, 170), (20, 413, 1392, 650), (413, 125, 835, 1392), (458, 1393, 556, 50), (170, 836, 1393, 458), (836, 306, 834, 1393), (831, 1394, 833, 305), (173, 653, 1394, 831), (653, 9, 627, 1394), (747, 1395, 832, 267), (53, 461, 1395, 747), (461, 173, 831, 1395), (555, 1396, 557, 92), (267, 832, 1396, 555), (832, 305, 830, 1396), (827, 1397, 829, 304), (272, 752, 1397, 827), (752, 93, 750, 1397), (606, 1398, 828, 126), (54, 560, 1398, 606), (560, 272, 827, 1398), (414, 1399, 633, 15), (126, 828, 1399, 414), (828, 304, 826, 1399), (823, 1400, 825, 303), (129, 609, 1400, 823), (609, 57, 751, 1400), (654, 1401, 824, 174), (21, 417, 1401, 654), (417, 129, 823, 1401), (462, 1402, 560, 54), (174, 824, 1402, 462), (824, 303, 822, 1402), (819, 1403, 821, 302), (177, 657, 1403, 819), (657, 19, 637, 1403), (751, 1404, 820, 271), (57, 465, 1404, 751), (465, 177, 819, 1404), (559, 1405, 561, 93), (271, 820, 1405, 559), (820, 302, 818, 1405), (815, 1406, 817, 301), (276, 756, 1406, 815), (756, 94, 754, 1406), (610, 1407, 816, 130), (58, 564, 1407, 610), (564, 276, 815, 1407), (418, 1408, 632, 14), (130, 816, 1408, 418), (816, 301, 814, 1408), (811, 1409, 813, 300), (133, 613, 1409, 811), (613, 61, 755, 1409), (658, 1410, 812, 178), (22, 421, 1410, 658), (421, 133, 811, 1410), (466, 1411, 564, 58), (178, 812, 1411, 466), (812, 300, 810, 1411), (807, 1412, 809, 299), (181, 661, 1412, 807), (661, 18, 636, 1412), (755, 1413, 808, 275), (61, 469, 1413, 755), (469, 181, 807, 1413), (563, 1414, 565, 94), (275, 808, 1414, 563), (808, 299, 806, 1414), (803, 1415, 805, 298), (280, 760, 1415, 803), (760, 95, 758, 1415), (614, 1416, 804, 134), (62, 568, 1416, 614), (568, 280, 803, 1416), (422, 1417, 630, 12), (134, 804, 1417, 422), (804, 298, 802, 1417), (799, 1418, 801, 297), (137, 617, 1418, 799), (617, 65, 759, 1418), (662, 1419, 800, 182), (23, 425, 1419, 662), (425, 137, 799, 1419), (470, 1420, 568, 62), (182, 800, 1420, 470), (800, 297, 798, 1420), (795, 1421, 797, 296), (185, 665, 1421, 795), (665, 16, 634, 1421), (759, 1422, 796, 279), (65, 473, 1422, 759), (473, 185, 795, 1422), (567, 1423, 569, 95), (279, 796, 1423, 567), (796, 296, 794, 1423), (791, 1424, 793, 295), (284, 764, 1424, 791), (764, 96, 762, 1424), (618, 1425, 792, 138), (66, 572, 1425, 618), (572, 284, 791, 1425), (426, 1426, 636, 18), (138, 792, 1426, 426), (792, 295, 790, 1426), (787, 1427, 789, 294), (141, 621, 1427, 787), (621, 69, 763, 1427), (666, 1428, 788, 186), (24, 429, 1428, 666), (429, 141, 787, 1428), (474, 1429, 572, 66), (186, 788, 1429, 474), (788, 294, 786, 1429), (783, 1430, 785, 293), (189, 669, 1430, 783), (669, 19, 409, 1430), (763, 1431, 784, 283), (69, 477, 1431, 763), (477, 189, 783, 1431), (571, 1432, 573, 96), (283, 784, 1432, 571), (784, 293, 782, 1432), (779, 1433, 781, 292), (288, 768, 1433, 779), (768, 97, 766, 1433), (622, 1434, 780, 142), (70, 576, 1434, 622), (576, 288, 779, 1434), (430, 1435, 403, 13), (142, 780, 1435, 430), (780, 292, 778, 1435), (775, 1436, 777, 291), (145, 625, 1436, 775), (625, 73, 767, 1436), (670, 1437, 776, 190), (25, 433, 1437, 670), (433, 145, 775, 1437), (478, 1438, 576, 70), (190, 776, 1438, 478), (776, 291, 774, 1438), (771, 1439, 773, 290), (193, 673, 1439, 771), (673, 11, 629, 1439), (767, 1440, 772, 287), (73, 481, 1440, 767), (481, 193, 771, 1440), (575, 1441, 577, 97), (287, 772, 1441, 575), (772, 290, 770, 1441), (770, 1442, 769, 289), (290, 773, 1442, 770), (773, 149, 437, 1442), (774, 1443, 768, 288), (291, 777, 1443, 774), (777, 287, 575, 1443), (778, 1444, 595, 115), (292, 781, 1444, 778), (781, 286, 574, 1444), (782, 1445, 765, 285), (293, 785, 1445, 782), (785, 121, 601, 1445), (786, 1446, 764, 284), (294, 789, 1446, 786), (789, 283, 571, 1446), (790, 1447, 444, 156), (295, 793, 1447, 790), (793, 282, 570, 1447), (794, 1448, 761, 281), (296, 797, 1448, 794), (797, 154, 442, 1448), (798, 1449, 760, 280), (297, 801, 1449, 798), (801, 279, 567, 1449), (802, 1450, 438, 150), (298, 805, 1450, 802), (805, 278, 566, 1450), (806, 1451, 757, 277), (299, 809, 1451, 806), (809, 156, 444, 1451), (810, 1452, 756, 276), (300, 813, 1452, 810), (813, 275, 563, 1452), (814, 1453, 440, 152), (301, 817, 1453, 814), (817, 274, 562, 1453), (818, 1454, 753, 273), (302, 821, 1454, 818), (821, 157, 445, 1454), (822, 1455, 752, 272), (303, 825, 1455, 822), (825, 271, 559, 1455), (826, 1456, 441, 153), (304, 829, 1456, 826), (829, 270, 558, 1456), (830, 1457, 749, 269), (305, 833, 1457, 830), (833, 147, 435, 1457), (834, 1458, 748, 268), (306, 837, 1458, 834), (837, 267, 555, 1458), (838, 1459, 597, 117), (307, 841, 1459, 838), (841, 266, 554, 1459), (842, 1460, 745, 265), (308, 845, 1460, 842), (845, 170, 458, 1460), (846, 1461, 744, 264), (309, 849, 1461, 846), (849, 263, 551, 1461), (850, 1462, 585, 105), (310, 853, 1462, 850), (853, 262, 550, 1462), (854, 1463, 741, 261), (311, 857, 1463, 854), (857, 171, 459, 1463), (858, 1464, 740, 260), (312, 861, 1464, 858), (861, 259, 547, 1464), (862, 1465, 604, 124), (313, 865, 1465, 862), (865, 258, 546, 1465), (866, 1466, 737, 257), (314, 869, 1466, 866), (869, 159, 447, 1466), (870, 1467, 736, 256), (315, 873, 1467, 870), (873, 255, 543, 1467), (874, 1468, 605, 125), (316, 877, 1468, 874), (877, 254, 542, 1468), (878, 1469, 733, 253), (317, 881, 1469, 878), (881, 174, 462, 1469), (882, 1470, 732, 252), (318, 885, 1470, 882), (885, 251, 539, 1470), (886, 1471, 453, 165), (319, 889, 1471, 886), (889, 250, 538, 1471), (890, 1472, 729, 249), (320, 893, 1472, 890), (893, 175, 463, 1472), (894, 1473, 728, 248), (321, 897, 1473, 894), (897, 247, 535, 1473), (898, 1474, 608, 128), (322, 901, 1474, 898), (901, 246, 534, 1474), (902, 1475, 725, 245), (323, 905, 1475, 902), (905, 169, 457, 1475), (906, 1476, 724, 244), (324, 909, 1476, 906), (909, 243, 531, 1476), (910, 1477, 609, 129), (325, 913, 1477, 910), (913, 242, 530, 1477), (914, 1478, 721, 241), (326, 917, 1478, 914), (917, 178, 466, 1478), (918, 1479, 720, 240), (327, 921, 1479, 918), (921, 239, 527, 1479), (922, 1480, 452, 164), (328, 925, 1480, 922), (925, 238, 526, 1480), (926, 1481, 717, 237), (329, 929, 1481, 926), (929, 179, 467, 1481), (930, 1482, 716, 236), (330, 933, 1482, 930), (933, 235, 523, 1482), (934, 1483, 612, 132), (331, 937, 1483, 934), (937, 234, 522, 1483), (938, 1484, 713, 233), (332, 941, 1484, 938), (941, 168, 456, 1484), (942, 1485, 712, 232), (333, 945, 1485, 942), (945, 231, 519, 1485), (946, 1486, 613, 133), (334, 949, 1486, 946), (949, 230, 518, 1486), (950, 1487, 709, 229), (335, 953, 1487, 950), (953, 182, 470, 1487), (954, 1488, 708, 228), (336, 957, 1488, 954), (957, 227, 515, 1488), (958, 1489, 450, 162), (337, 961, 1489, 958), (961, 226, 514, 1489), (962, 1490, 705, 225), (338, 965, 1490, 962), (965, 183, 471, 1490), (966, 1491, 704, 224), (339, 969, 1491, 966), (969, 223, 511, 1491), (970, 1492, 616, 136), (340, 973, 1492, 970), (973, 222, 510, 1492), (974, 1493, 701, 221), (341, 977, 1493, 974), (977, 166, 454, 1493), (978, 1494, 700, 220), (342, 981, 1494, 978), (981, 219, 507, 1494), (982, 1495, 617, 137), (343, 985, 1495, 982), (985, 218, 506, 1495), (986, 1496, 697, 217), (344, 989, 1496, 986), (989, 186, 474, 1496), (990, 1497, 696, 216), (345, 993, 1497, 990), (993, 215, 503, 1497), (994, 1498, 456, 168), (346, 997, 1498, 994), (997, 214, 502, 1498), (998, 1499, 693, 213), (347, 1001, 1499, 998), (1001, 187, 475, 1499), (1002, 1500, 692, 212), (348, 1005, 1500, 1002), (1005, 211, 499, 1500), (1006, 1501, 620, 140), (349, 1009, 1501, 1006), (1009, 210, 498, 1501), (1010, 1502, 689, 209), (350, 1013, 1502, 1010), (1013, 109, 589, 1502), (1014, 1503, 688, 208), (351, 1017, 1503, 1014), (1017, 207, 495, 1503), (1018, 1504, 621, 141), (352, 1021, 1504, 1018), (1021, 206, 494, 1504), (1022, 1505, 685, 205), (353, 1025, 1505, 1022), (1025, 190, 478, 1505), (1026, 1506, 684, 204), (354, 1029, 1506, 1026), (1029, 203, 491, 1506), (1030, 1507, 583, 103), (355, 1033, 1507, 1030), (1033, 202, 490, 1507), (1034, 1508, 681, 201), (356, 1037, 1508, 1034), (1037, 191, 479, 1508), (1038, 1509, 680, 200), (357, 1041, 1509, 1038), (1041, 199, 487, 1509), (1042, 1510, 624, 144), (358, 1045, 1510, 1042), (1045, 198, 486, 1510), (1046, 1511, 677, 197), (359, 1049, 1511, 1046), (1049, 161, 449, 1511), (1050, 1512, 676, 196), (360, 1053, 1512, 1050), (1053, 195, 483, 1512), (1054, 1513, 625, 145), (361, 1057, 1513, 1054), (1057, 194, 482, 1513), (1058, 1514, 673, 193), (362, 1061, 1514, 1058), (1061, 113, 401, 1514), (1062, 1515, 672, 192), (363, 1065, 1515, 1062), (1065, 143, 431, 1515), (1066, 1516, 631, 151), (364, 1069, 1516, 1066), (1069, 142, 430, 1516), (1070, 1517, 669, 189), (365, 1073, 1517, 1070), (1073, 157, 637, 1517), (1074, 1518, 668, 188), (366, 1077, 1518, 1074), (1077, 139, 427, 1518), (1078, 1519, 408, 120), (367, 1081, 1519, 1078), (1081, 138, 426, 1519), (1082, 1520, 665, 185), (368, 1085, 1520, 1082), (1085, 118, 406, 1520), (1086, 1521, 664, 184), (369, 1089, 1521, 1086), (1089, 135, 423, 1521), (1090, 1522, 402, 114), (370, 1093, 1522, 1090), (1093, 134, 422, 1522), (1094, 1523, 661, 181), (371, 1097, 1523, 1094), (1097, 120, 408, 1523), (1098, 1524, 660, 180), (372, 1101, 1524, 1098), (1101, 131, 419, 1524), (1102, 1525, 404, 116), (373, 1105, 1525, 1102), (1105, 130, 418, 1525), (1106, 1526, 657, 177), (374, 1109, 1526, 1106), (1109, 121, 409, 1526), (1110, 1527, 656, 176), (375, 1113, 1527, 1110), (1113, 127, 415, 1527), (1114, 1528, 405, 117), (376, 1117, 1528, 1114), (1117, 126, 414, 1528), (1118, 1529, 653, 173), (377, 1121, 1529, 1118), (1121, 111, 399, 1529), (1122, 1530, 652, 172), (378, 1125, 1530, 1122), (1125, 123, 411, 1530), (1126, 1531, 633, 153), (379, 1129, 1531, 1126), (1129, 122, 410, 1531), (1130, 1532, 645, 165), (380, 1133, 1532, 1130), (1133, 99, 387, 1532), (1134, 1533, 393, 105), (381, 1137, 1533, 1134), (1137, 109, 397, 1533), (1138, 1534, 392, 104), (382, 1141, 1534, 1138), (1141, 108, 396, 1534), (1142, 1535, 390, 102), (383, 1145, 1535, 1142), (1145, 106, 394, 1535), (1146, 1536, 396, 108), (384, 1149, 1536, 1146), (1149, 169, 649, 1536), (1150, 1537, 643, 163), (385, 1153, 1537, 1150), (1153, 101, 389, 1537), (1538, 1539, 1541, 1540), (1540, 1541, 1543, 1542), (1542, 1543, 1545, 1544), (1544, 1545, 1547, 1546), (1546, 1547, 1549, 1548), (1548, 1549, 1551, 1550), (1550, 1551, 1553, 1552), (1552, 1553, 1555, 1554), (1554, 1555, 1557, 1556), (1556, 1557, 1559, 1558), (1558, 1559, 1561, 1560), (1560, 1561, 1563, 1562), (1562, 1563, 1565, 1564), (1564, 1565, 1567, 1566), (1566, 1567, 1569, 1568), (1568, 1569, 1571, 1570), (1570, 1571, 1573, 1572), (1572, 1573, 1575, 1574), (1574, 1575, 1577, 1576), (1576, 1577, 1579, 1578), (1578, 1579, 1581, 1580), (1580, 1581, 1583, 1582), (1582, 1583, 1585, 1584), (1584, 1585, 1587, 1586), (1586, 1587, 1589, 1588), (1588, 1589, 1591, 1590), (1590, 1591, 1593, 1592), (1592, 1593, 1595, 1594), (1594, 1595, 1597, 1596), (1596, 1597, 1599, 1598), (1541, 1539, 1601, 1599, 1597, 1595, 1593, 1591, 1589, 1587, 1585, 1583, 1581, 1579, 1577, 1575, 1573, 1571, 1569, 1567, 1565, 1563, 1561, 1559, 1557, 1555, 1553, 1551, 1549, 1547, 1545, 1543), (1600, 1601, 1539, 1538), (1598, 1599, 1601, 1600), (1538, 1540, 1542, 1544, 1546, 1548, 1550, 1552, 1554, 1556, 1558, 1560, 1562, 1564, 1566, 1568, 1570, 1572, 1574, 1576, 1578, 1580, 1582, 1584, 1586, 1588, 1590, 1592, 1594, 1596, 1598, 1600)])
me_cube_001.materials.append(mat_material)
me_cube_001.use_remesh_preserve_volume = False
me_cube_001.use_remesh_preserve_attributes = False
me_cube_001.use_mirror_vertex_groups = False
me_cube_001.update()

# ---- objects
ob_graueangelegenheit_001 = bpy.data.objects.new('GraueAngelegenheit.001', None)
ob_graueangelegenheit_000 = bpy.data.objects.new('GraueAngelegenheit.000', None)
ob_graueangelegenheit_002 = bpy.data.objects.new('GraueAngelegenheit.002', None)
ob_roller_001 = bpy.data.objects.new('roller.001', None)
ob_roller = bpy.data.objects.new('roller', None)
ob_lenkerdunkel_001 = bpy.data.objects.new('LENKERDUNKEL.001', None)
ob_cube = bpy.data.objects.new('Cube', me_cube_001)

# ---- transforms, parenting, visibility, modifiers, constraints
ob_graueangelegenheit_001.location = (-1.059, -1.738, 3.225)
ob_graueangelegenheit_001.rotation_euler = (-1.579, 3.117, -1.574)
ob_graueangelegenheit_001.scale = (0.2364, 0.3063, 0.7337)
ob_graueangelegenheit_001.empty_image_offset = (0.0, 0.0)
ob_graueangelegenheit_001.show_instancer_for_render = False
ob_graueangelegenheit_001.instance_type = 'COLLECTION'
ob_graueangelegenheit_001.lineart.crease_threshold = 0.0
ob_graueangelegenheit_000.location = (-0.002746, -2.132, 1.808)
ob_graueangelegenheit_000.rotation_euler = (-0.4018, -0.0, 0.0)
ob_graueangelegenheit_000.scale = (0.3822, 0.3822, 0.3822)
ob_graueangelegenheit_000.empty_image_offset = (0.0, 0.0)
ob_graueangelegenheit_000.show_instancer_for_render = False
ob_graueangelegenheit_000.instance_type = 'COLLECTION'
ob_graueangelegenheit_000.lineart.crease_threshold = 0.0
ob_graueangelegenheit_002.location = (0.0009861, -1.86, 1.477)
ob_graueangelegenheit_002.scale = (0.3822, 0.3822, 0.3822)
ob_graueangelegenheit_002.empty_image_offset = (0.0, 0.0)
ob_graueangelegenheit_002.show_instancer_for_render = False
ob_graueangelegenheit_002.instance_type = 'COLLECTION'
ob_graueangelegenheit_002.lineart.crease_threshold = 0.0
ob_roller_001.location = (-0.4047, 2.372, -0.09149)
ob_roller_001.rotation_euler = (-0.0, 1.581, -0.0)
ob_roller_001.scale = (0.4941, 0.4941, 0.4941)
ob_roller_001.empty_image_offset = (0.0, 0.0)
ob_roller_001.show_instancer_for_render = False
ob_roller_001.instance_type = 'COLLECTION'
ob_roller_001.lineart.crease_threshold = 0.0
ob_roller.location = (-0.3313, -1.75, 0.006005)
ob_roller.rotation_euler = (-0.0, 1.581, -0.0)
ob_roller.scale = (0.4941, 0.4941, 0.4941)
ob_roller.empty_image_offset = (0.0, 0.0)
ob_roller.show_instancer_for_render = False
ob_roller.instance_type = 'COLLECTION'
ob_roller.lineart.crease_threshold = 0.0
ob_lenkerdunkel_001.location = (0.04214, -1.724, 3.287)
ob_lenkerdunkel_001.rotation_euler = (0.0, -0.0, -0.6642)
ob_lenkerdunkel_001.scale = (0.2773, 0.2773, 0.2773)
ob_lenkerdunkel_001.empty_image_offset = (0.0, 0.0)
ob_lenkerdunkel_001.show_instancer_for_render = False
ob_lenkerdunkel_001.instance_type = 'COLLECTION'
ob_lenkerdunkel_001.lineart.crease_threshold = 0.0
ob_cube.location = (0.0, 0.0, 0.0)
ob_cube.scale = (0.4429, 1.764, 0.07134)
ob_cube.lock_rotations_4d = False
ob_cube.empty_display_type = 'ARROWS'
ob_cube.lineart.crease_threshold = 0.0
_m = ob_cube.modifiers.new('Smooth', 'SMOOTH')
_m.factor = 0.53
_m = ob_cube.modifiers.new('Smooth.001', 'SMOOTH')
ob_graueangelegenheit_001.instance_collection = None
ob_graueangelegenheit_000.instance_collection = None
ob_graueangelegenheit_002.instance_collection = None
ob_roller_001.instance_collection = col_roller
ob_roller.instance_collection = col_roller
ob_lenkerdunkel_001.instance_collection = col_lenkerdunkel

# ---- collection membership
col_collection_1.objects.link(ob_graueangelegenheit_001)
col_collection_1.objects.link(ob_graueangelegenheit_000)
col_collection_1.objects.link(ob_graueangelegenheit_002)
col_collection_1.objects.link(ob_roller_001)
col_collection_1.objects.link(ob_roller)
col_collection_1.objects.link(ob_lenkerdunkel_001)
col_collection_1.objects.link(ob_cube)

# ---- scene / render settings (as saved in the file)
scene.frame_start = 1; scene.frame_end = 250; scene.frame_set(1)
scene.render.engine = 'CYCLES'
scene.render.resolution_percentage = 50
scene.render.dither_intensity = 0.0
scene.cycles.use_denoising = False
scene.cycles.samples = 10
scene.cycles.sampling_pattern = 'TABULATED_SOBOL'
scene.cycles.light_sampling_threshold = 0.0
scene.cycles.use_adaptive_sampling = False
scene.cycles.use_light_tree = False
scene.cycles.blur_glossy = 0.0
scene.cycles.pixel_filter_type = 'GAUSSIAN'
scene.cycles.sample_clamp_indirect = 0.0
scene.view_settings.view_transform = 'Standard'
bpy.context.view_layer.update()

# ---- added for rendering (the .blend has no active camera and no usable light): camera, sun
cam_auto = bpy.data.cameras.new('AutoCamera')
cam_auto.lens = 50.0
cam_auto.sensor_width = 36.0
cam_auto.clip_end = 1000.0
ob_auto_camera = bpy.data.objects.new('AutoCamera', cam_auto)
scene.collection.objects.link(ob_auto_camera)
ob_auto_camera.location = (5.14246, -6.16482, 4.92617)
ob_auto_camera.rotation_euler = (1.09748, -7.21219e-08, 0.694738)
scene.camera = ob_auto_camera
light_auto_sun = bpy.data.lights.new('AutoSun', 'SUN')
light_auto_sun.energy = 3.0
light_auto_sun.angle = 0.0523599
ob_auto_sun = bpy.data.objects.new('AutoSun', light_auto_sun)
scene.collection.objects.link(ob_auto_sun)
ob_auto_sun.rotation_euler = (0.872665, 0.174533, 0.523599)
bpy.context.view_layer.update()
